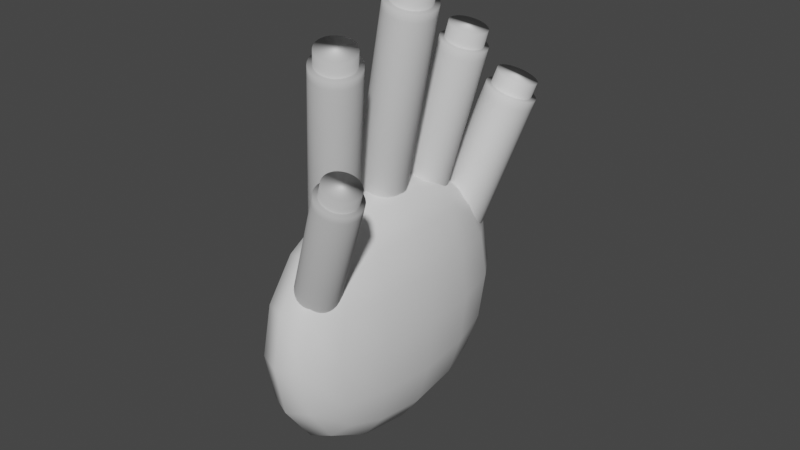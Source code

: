 # Source: Hand.blend  (saved by Blender 2.81.16; exported with 4.5.12 LTS)
import bpy
from mathutils import Matrix  # noqa: F401  (used for matrix-valued properties, if any)

bpy.ops.wm.read_factory_settings(use_empty=True)
scene = bpy.context.scene
scene.name = 'Scene'

# ---- collections
col_collection = bpy.data.collections.new('Collection'); scene.collection.children.link(col_collection)

# ---- materials (node trees are filled in below, after node groups)
mat_material = bpy.data.materials.new('Material')
mat_material.alpha_threshold = 0.0
mat_material.use_transparent_shadow = False
mat_material.line_color = (0.0, 0.0, 0.0, 1.0)

# ---- material node trees
mat_material.use_nodes = True; mat_material.node_tree.nodes.clear()
_N = mat_material.node_tree.nodes; _L = mat_material.node_tree.links
n0 = _N.new('ShaderNodeOutputMaterial'); n0.name = 'Material Output'; n0.location = (300, 300)
n1 = _N.new('ShaderNodeBsdfPrincipled'); n1.name = 'Principled BSDF'; n1.location = (10, 300)
n1.distribution = 'GGX'
n1.subsurface_method = 'BURLEY'
n1.inputs[2].default_value = 0.4
n1.inputs[3].default_value = 1.45
n1.inputs[27].default_value = (0.0, 0.0, 0.0, 1.0)
n1.inputs[28].default_value = 1.0
_L.new(n1.outputs[0], n0.inputs[0])
n0.is_active_output = True

# ---- world
world_world = bpy.data.worlds.new('World'); scene.world = world_world
world_world.use_nodes = True; world_world.node_tree.nodes.clear()
_N = world_world.node_tree.nodes; _L = world_world.node_tree.links
n0 = _N.new('ShaderNodeOutputWorld'); n0.name = 'World Output'; n0.location = (300, 300)
n1 = _N.new('ShaderNodeBackground'); n1.name = 'Background'; n1.location = (10, 300)
n1.inputs[0].default_value = (0.05088, 0.05088, 0.05088, 1.0)
_L.new(n1.outputs[0], n0.inputs[0])
n0.is_active_output = True
world_world.color = (0.05088, 0.05088, 0.05088)
world_world.use_sun_shadow = False
world_world.sun_shadow_jitter_overblur = 0.0

# ---- meshes
me_cube = bpy.data.meshes.new('Cube')
me_cube.from_pydata([(1.0, 1.0, 1.0), (1.0, 1.0, -1.0), (1.0, -1.0, 1.0), (1.0, -1.0, -1.0), (-1.0, 1.0, 1.0), (-1.0, 1.0, -1.0), (-1.0, -1.0, 1.0), (-1.0, -1.0, -1.0)], [], [(0, 4, 6, 2), (3, 2, 6, 7), (7, 6, 4, 5), (5, 1, 3, 7), (1, 0, 2, 3), (5, 4, 0, 1)])
me_cube.polygons.foreach_set('use_smooth', [True] * 6)
_uv = me_cube.uv_layers.new(name='UVMap')
_uv.uv.foreach_set('vector', [0.625, 0.5, 0.875, 0.5, 0.875, 0.75, 0.625, 0.75, 0.375, 0.75, 0.625, 0.75, 0.625, 1.0, 0.375, 1.0, 0.375, 0.0, 0.625, 0.0, 0.625, 0.25, 0.375, 0.25, 0.125, 0.5, 0.375, 0.5, 0.375, 0.75, 0.125, 0.75, 0.375, 0.5, 0.625, 0.5, 0.625, 0.75, 0.375, 0.75, 0.375, 0.25, 0.625, 0.25, 0.625, 0.5, 0.375, 0.5])
me_cube.materials.append(mat_material)
me_cube.use_remesh_preserve_volume = False
me_cube.use_remesh_preserve_attributes = False
me_cube.use_mirror_vertex_groups = False
me_cube.update()
me_cylinder_003 = bpy.data.meshes.new('Cylinder.003')
me_cylinder_003.from_pydata([(0.0, 1.0, -1.0), (0.0, 1.0, 1.0), (0.1951, 0.9808, -1.0), (0.1951, 0.9808, 1.0), (0.3827, 0.9239, -1.0), (0.3827, 0.9239, 1.0), (0.5556, 0.8315, -1.0), (0.5556, 0.8315, 1.0), (0.7071, 0.7071, -1.0), (0.7071, 0.7071, 1.0), (0.8315, 0.5556, -1.0), (0.8315, 0.5556, 1.0), (0.9239, 0.3827, -1.0), (0.9239, 0.3827, 1.0), (0.9808, 0.1951, -1.0), (0.9808, 0.1951, 1.0), (1.0, 7.55e-08, -1.0), (1.0, 7.55e-08, 1.0), (0.9808, -0.1951, -1.0), (0.9808, -0.1951, 1.0), (0.9239, -0.3827, -1.0), (0.9239, -0.3827, 1.0), (0.8315, -0.5556, -1.0), (0.8315, -0.5556, 1.0), (0.7071, -0.7071, -1.0), (0.7071, -0.7071, 1.0), (0.5556, -0.8315, -1.0), (0.5556, -0.8315, 1.0), (0.3827, -0.9239, -1.0), (0.3827, -0.9239, 1.0), (0.1951, -0.9808, -1.0), (0.1951, -0.9808, 1.0), (-3.258e-07, -1.0, -1.0), (-3.258e-07, -1.0, 1.0), (-0.1951, -0.9808, -1.0), (-0.1951, -0.9808, 1.0), (-0.3827, -0.9239, -1.0), (-0.3827, -0.9239, 1.0), (-0.5556, -0.8315, -1.0), (-0.5556, -0.8315, 1.0), (-0.7071, -0.7071, -1.0), (-0.7071, -0.7071, 1.0), (-0.8315, -0.5556, -1.0), (-0.8315, -0.5556, 1.0), (-0.9239, -0.3827, -1.0), (-0.9239, -0.3827, 1.0), (-0.9808, -0.1951, -1.0), (-0.9808, -0.1951, 1.0), (-1.0, 9.656e-07, -1.0), (-1.0, 9.656e-07, 1.0), (-0.9808, 0.1951, -1.0), (-0.9808, 0.1951, 1.0), (-0.9239, 0.3827, -1.0), (-0.9239, 0.3827, 1.0), (-0.8315, 0.5556, -1.0), (-0.8315, 0.5556, 1.0), (-0.7071, 0.7071, -1.0), (-0.7071, 0.7071, 1.0), (-0.5556, 0.8315, -1.0), (-0.5556, 0.8315, 1.0), (-0.3827, 0.9239, -1.0), (-0.3827, 0.9239, 1.0), (-0.1951, 0.9808, -1.0), (-0.1951, 0.9808, 1.0), (0.1572, 0.7904, 1.082), (-1.933e-07, 0.8059, 1.082), (0.3084, 0.7446, 1.082), (0.4478, 0.6701, 1.082), (0.5699, 0.5699, 1.082), (0.6701, 0.4478, 1.082), (0.7446, 0.3084, 1.082), (0.7904, 0.1572, 1.082), (0.8059, 5.689e-08, 1.082), (0.7904, -0.1572, 1.082), (0.7446, -0.3084, 1.082), (0.6701, -0.4478, 1.082), (0.5699, -0.5699, 1.082), (0.4478, -0.6701, 1.082), (0.3084, -0.7446, 1.082), (0.1572, -0.7904, 1.082), (-3.855e-07, -0.8059, 1.082), (-0.1572, -0.7904, 1.082), (-0.3084, -0.7446, 1.082), (-0.4478, -0.6701, 1.082), (-0.5699, -0.5699, 1.082), (-0.6701, -0.4477, 1.082), (-0.7446, -0.3084, 1.082), (-0.7904, -0.1572, 1.082), (-0.8059, 7.995e-07, 1.082), (-0.7904, 0.1572, 1.082), (-0.7446, 0.3084, 1.082), (-0.6701, 0.4478, 1.082), (-0.5699, 0.5699, 1.082), (-0.4477, 0.6701, 1.082), (-0.3084, 0.7446, 1.082), (-0.1572, 0.7904, 1.082), (0.1951, 0.9808, 1.082), (-1.192e-07, 1.0, 1.082), (0.3827, 0.9239, 1.082), (0.5556, 0.8315, 1.082), (0.7071, 0.7071, 1.082), (0.8315, 0.5556, 1.082), (0.9239, 0.3827, 1.082), (0.9808, 0.1951, 1.082), (1.0, 8.667e-08, 1.082), (0.9808, -0.1951, 1.082), (0.9239, -0.3827, 1.082), (0.8315, -0.5556, 1.082), (0.7071, -0.7071, 1.082), (0.5556, -0.8315, 1.082), (0.3827, -0.9239, 1.082), (0.1951, -0.9808, 1.082), (-4.451e-07, -1.0, 1.082), (-0.1951, -0.9808, 1.082), (-0.3827, -0.9239, 1.082), (-0.5556, -0.8315, 1.082), (-0.7071, -0.7071, 1.082), (-0.8315, -0.5556, 1.082), (-0.9239, -0.3827, 1.082), (-0.9808, -0.1951, 1.082), (-1.0, 9.768e-07, 1.082), (-0.9808, 0.1951, 1.082), (-0.9239, 0.3827, 1.082), (-0.8315, 0.5556, 1.082), (-0.7071, 0.7071, 1.082), (-0.5556, 0.8315, 1.082), (-0.3827, 0.9239, 1.082), (-0.1951, 0.9808, 1.082), (0.1572, 0.7904, 1.226), (-2.082e-07, 0.8059, 1.226), (0.3084, 0.7446, 1.226), (0.4478, 0.6701, 1.226), (0.5699, 0.5699, 1.226), (0.6701, 0.4478, 1.226), (0.7446, 0.3084, 1.226), (0.7904, 0.1572, 1.226), (0.8059, 4.944e-08, 1.226), (0.7904, -0.1572, 1.226), (0.7446, -0.3084, 1.226), (0.6701, -0.4478, 1.226), (0.5699, -0.5699, 1.226), (0.4478, -0.6701, 1.226), (0.3084, -0.7446, 1.226), (0.1572, -0.7904, 1.226), (-4.004e-07, -0.8059, 1.226), (-0.1572, -0.7904, 1.226), (-0.3084, -0.7446, 1.226), (-0.4478, -0.6701, 1.226), (-0.5699, -0.5699, 1.226), (-0.6701, -0.4477, 1.226), (-0.7446, -0.3084, 1.226), (-0.7904, -0.1572, 1.226), (-0.8059, 7.921e-07, 1.226), (-0.7904, 0.1572, 1.226), (-0.7446, 0.3084, 1.226), (-0.6701, 0.4478, 1.226), (-0.5699, 0.5699, 1.226), (-0.4477, 0.6701, 1.226), (-0.3084, 0.7446, 1.226), (-0.1572, 0.7904, 1.226)], [], [(0, 1, 3, 2), (2, 3, 5, 4), (4, 5, 7, 6), (6, 7, 9, 8), (8, 9, 11, 10), (10, 11, 13, 12), (12, 13, 15, 14), (14, 15, 17, 16), (16, 17, 19, 18), (18, 19, 21, 20), (20, 21, 23, 22), (22, 23, 25, 24), (24, 25, 27, 26), (26, 27, 29, 28), (28, 29, 31, 30), (30, 31, 33, 32), (32, 33, 35, 34), (34, 35, 37, 36), (36, 37, 39, 38), (38, 39, 41, 40), (40, 41, 43, 42), (42, 43, 45, 44), (44, 45, 47, 46), (46, 47, 49, 48), (48, 49, 51, 50), (50, 51, 53, 52), (52, 53, 55, 54), (54, 55, 57, 56), (56, 57, 59, 58), (58, 59, 61, 60), (13, 11, 101, 102), (60, 61, 63, 62), (62, 63, 1, 0), (0, 2, 4, 6, 8, 10, 12, 14, 16, 18, 20, 22, 24, 26, 28, 30, 32, 34, 36, 38, 40, 42, 44, 46, 48, 50, 52, 54, 56, 58, 60, 62), (82, 81, 145, 146), (31, 29, 110, 111), (49, 47, 119, 120), (5, 3, 96, 98), (23, 21, 106, 107), (41, 39, 115, 116), (59, 57, 124, 125), (15, 13, 102, 103), (33, 31, 111, 112), (51, 49, 120, 121), (7, 5, 98, 99), (25, 23, 107, 108), (43, 41, 116, 117), (61, 59, 125, 126), (17, 15, 103, 104), (35, 33, 112, 113), (53, 51, 121, 122), (9, 7, 99, 100), (27, 25, 108, 109), (45, 43, 117, 118), (63, 61, 126, 127), (19, 17, 104, 105), (37, 35, 113, 114), (55, 53, 122, 123), (11, 9, 100, 101), (29, 27, 109, 110), (47, 45, 118, 119), (3, 1, 97, 96), (1, 63, 127, 97), (21, 19, 105, 106), (39, 37, 114, 115), (57, 55, 123, 124), (65, 64, 96, 97), (64, 66, 98, 96), (66, 67, 99, 98), (67, 68, 100, 99), (68, 69, 101, 100), (69, 70, 102, 101), (70, 71, 103, 102), (71, 72, 104, 103), (72, 73, 105, 104), (73, 74, 106, 105), (74, 75, 107, 106), (75, 76, 108, 107), (76, 77, 109, 108), (77, 78, 110, 109), (78, 79, 111, 110), (79, 80, 112, 111), (80, 81, 113, 112), (81, 82, 114, 113), (82, 83, 115, 114), (83, 84, 116, 115), (84, 85, 117, 116), (85, 86, 118, 117), (86, 87, 119, 118), (87, 88, 120, 119), (88, 89, 121, 120), (89, 90, 122, 121), (90, 91, 123, 122), (91, 92, 124, 123), (92, 93, 125, 124), (93, 94, 126, 125), (94, 95, 127, 126), (95, 65, 97, 127), (128, 129, 159, 158, 157, 156, 155, 154, 153, 152, 151, 150, 149, 148, 147, 146, 145, 144, 143, 142, 141, 140, 139, 138, 137, 136, 135, 134, 133, 132, 131, 130), (69, 68, 132, 133), (65, 95, 159, 129), (83, 82, 146, 147), (70, 69, 133, 134), (84, 83, 147, 148), (71, 70, 134, 135), (85, 84, 148, 149), (72, 71, 135, 136), (86, 85, 149, 150), (73, 72, 136, 137), (87, 86, 150, 151), (74, 73, 137, 138), (88, 87, 151, 152), (75, 74, 138, 139), (89, 88, 152, 153), (76, 75, 139, 140), (90, 89, 153, 154), (77, 76, 140, 141), (91, 90, 154, 155), (78, 77, 141, 142), (64, 65, 129, 128), (92, 91, 155, 156), (79, 78, 142, 143), (66, 64, 128, 130), (93, 92, 156, 157), (80, 79, 143, 144), (67, 66, 130, 131), (94, 93, 157, 158), (81, 80, 144, 145), (68, 67, 131, 132), (95, 94, 158, 159)])
me_cylinder_003.polygons.foreach_set('use_smooth', [True] * 130)
_uv = me_cylinder_003.uv_layers.new(name='UVMap')
_uv.uv.foreach_set('vector', [1.0, 0.5, 1.0, 1.0, 0.9688, 1.0, 0.9688, 0.5, 0.9688, 0.5, 0.9688, 1.0, 0.9375, 1.0, 0.9375, 0.5, 0.9375, 0.5, 0.9375, 1.0, 0.9062, 1.0, 0.9062, 0.5, 0.9062, 0.5, 0.9062, 1.0, 0.875, 1.0, 0.875, 0.5, 0.875, 0.5, 0.875, 1.0, 0.8438, 1.0, 0.8438, 0.5, 0.8438, 0.5, 0.8438, 1.0, 0.8125, 1.0, 0.8125, 0.5, 0.8125, 0.5, 0.8125, 1.0, 0.7812, 1.0, 0.7812, 0.5, 0.7812, 0.5, 0.7812, 1.0, 0.75, 1.0, 0.75, 0.5, 0.75, 0.5, 0.75, 1.0, 0.7188, 1.0, 0.7188, 0.5, 0.7188, 0.5, 0.7188, 1.0, 0.6875, 1.0, 0.6875, 0.5, 0.6875, 0.5, 0.6875, 1.0, 0.6562, 1.0, 0.6562, 0.5, 0.6562, 0.5, 0.6562, 1.0, 0.625, 1.0, 0.625, 0.5, 0.625, 0.5, 0.625, 1.0, 0.5938, 1.0, 0.5938, 0.5, 0.5938, 0.5, 0.5938, 1.0, 0.5625, 1.0, 0.5625, 0.5, 0.5625, 0.5, 0.5625, 1.0, 0.5312, 1.0, 0.5312, 0.5, 0.5312, 0.5, 0.5312, 1.0, 0.5, 1.0, 0.5, 0.5, 0.5, 0.5, 0.5, 1.0, 0.4688, 1.0, 0.4688, 0.5, 0.4688, 0.5, 0.4688, 1.0, 0.4375, 1.0, 0.4375, 0.5, 0.4375, 0.5, 0.4375, 1.0, 0.4062, 1.0, 0.4062, 0.5, 0.4062, 0.5, 0.4062, 1.0, 0.375, 1.0, 0.375, 0.5, 0.375, 0.5, 0.375, 1.0, 0.3438, 1.0, 0.3438, 0.5, 0.3438, 0.5, 0.3438, 1.0, 0.3125, 1.0, 0.3125, 0.5, 0.3125, 0.5, 0.3125, 1.0, 0.2812, 1.0, 0.2812, 0.5, 0.2812, 0.5, 0.2812, 1.0, 0.25, 1.0, 0.25, 0.5, 0.25, 0.5, 0.25, 1.0, 0.2188, 1.0, 0.2188, 0.5, 0.2188, 0.5, 0.2188, 1.0, 0.1875, 1.0, 0.1875, 0.5, 0.1875, 0.5, 0.1875, 1.0, 0.1562, 1.0, 0.1562, 0.5, 0.1562, 0.5, 0.1562, 1.0, 0.125, 1.0, 0.125, 0.5, 0.125, 0.5, 0.125, 1.0, 0.09375, 1.0, 0.09375, 0.5, 0.09375, 0.5, 0.09375, 1.0, 0.0625, 1.0, 0.0625, 0.5, 0.8125, 1.0, 0.8438, 1.0, 0.8438, 1.0, 0.8125, 1.0, 0.0625, 0.5, 0.0625, 1.0, 0.03125, 1.0, 0.03125, 0.5, 0.03125, 0.5, 0.03125, 1.0, 0.0, 1.0, 0.0, 0.5, 0.75, 0.49, 0.7968, 0.4854, 0.8418, 0.4717, 0.8833, 0.4496, 0.9197, 0.4197, 0.9496, 0.3833, 0.9717, 0.3418, 0.9854, 0.2968, 0.99, 0.25, 0.9854, 0.2032, 0.9717, 0.1582, 0.9496, 0.1167, 0.9197, 0.08029, 0.8833, 0.05045, 0.8418, 0.02827, 0.7968, 0.01461, 0.75, 0.01, 0.7032, 0.01461, 0.6582, 0.02827, 0.6167, 0.05045, 0.5803, 0.08029, 0.5504, 0.1167, 0.5283, 0.1582, 0.5146, 0.2032, 0.51, 0.25, 0.5146, 0.2968, 0.5283, 0.3418, 0.5504, 0.3833, 0.5803, 0.4197, 0.6167, 0.4496, 0.6582, 0.4717, 0.7032, 0.4854, 0.176, 0.0713, 0.2123, 0.06029, 0.2123, 0.06029, 0.176, 0.0713, 0.5312, 1.0, 0.5625, 1.0, 0.5625, 1.0, 0.5312, 1.0, 0.25, 1.0, 0.2812, 1.0, 0.2812, 1.0, 0.25, 1.0, 0.9375, 1.0, 0.9688, 1.0, 0.9688, 1.0, 0.9375, 1.0, 0.6562, 1.0, 0.6875, 1.0, 0.6875, 1.0, 0.6562, 1.0, 0.375, 1.0, 0.4062, 1.0, 0.4062, 1.0, 0.375, 1.0, 0.09375, 1.0, 0.125, 1.0, 0.125, 1.0, 0.09375, 1.0, 0.7812, 1.0, 0.8125, 1.0, 0.8125, 1.0, 0.7812, 1.0, 0.5, 1.0, 0.5312, 1.0, 0.5312, 1.0, 0.5, 1.0, 0.2188, 1.0, 0.25, 1.0, 0.25, 1.0, 0.2188, 1.0, 0.9062, 1.0, 0.9375, 1.0, 0.9375, 1.0, 0.9062, 1.0, 0.625, 1.0, 0.6562, 1.0, 0.6562, 1.0, 0.625, 1.0, 0.3438, 1.0, 0.375, 1.0, 0.375, 1.0, 0.3438, 1.0, 0.0625, 1.0, 0.09375, 1.0, 0.09375, 1.0, 0.0625, 1.0, 0.75, 1.0, 0.7812, 1.0, 0.7812, 1.0, 0.75, 1.0, 0.4688, 1.0, 0.5, 1.0, 0.5, 1.0, 0.4688, 1.0, 0.1875, 1.0, 0.2188, 1.0, 0.2188, 1.0, 0.1875, 1.0, 0.875, 1.0, 0.9062, 1.0, 0.9062, 1.0, 0.875, 1.0, 0.5938, 1.0, 0.625, 1.0, 0.625, 1.0, 0.5938, 1.0, 0.3125, 1.0, 0.3438, 1.0, 0.3438, 1.0, 0.3125, 1.0, 0.03125, 1.0, 0.0625, 1.0, 0.0625, 1.0, 0.03125, 1.0, 0.7188, 1.0, 0.75, 1.0, 0.75, 1.0, 0.7188, 1.0, 0.4375, 1.0, 0.4688, 1.0, 0.4688, 1.0, 0.4375, 1.0, 0.1562, 1.0, 0.1875, 1.0, 0.1875, 1.0, 0.1562, 1.0, 0.8438, 1.0, 0.875, 1.0, 0.875, 1.0, 0.8438, 1.0, 0.5625, 1.0, 0.5938, 1.0, 0.5938, 1.0, 0.5625, 1.0, 0.2812, 1.0, 0.3125, 1.0, 0.3125, 1.0, 0.2812, 1.0, 0.9688, 1.0, 1.0, 1.0, 1.0, 1.0, 0.9688, 1.0, 0.0, 1.0, 0.03125, 1.0, 0.03125, 1.0, 0.0, 1.0, 0.6875, 1.0, 0.7188, 1.0, 0.7188, 1.0, 0.6875, 1.0, 0.4062, 1.0, 0.4375, 1.0, 0.4375, 1.0, 0.4062, 1.0, 0.125, 1.0, 0.1562, 1.0, 0.1562, 1.0, 0.125, 1.0, 0.25, 0.4434, 0.2877, 0.4397, 0.2968, 0.4854, 0.25, 0.49, 0.2877, 0.4397, 0.324, 0.4287, 0.3418, 0.4717, 0.2968, 0.4854, 0.324, 0.4287, 0.3575, 0.4108, 0.3833, 0.4496, 0.3418, 0.4717, 0.3575, 0.4108, 0.3868, 0.3868, 0.4197, 0.4197, 0.3833, 0.4496, 0.3868, 0.3868, 0.4108, 0.3575, 0.4496, 0.3833, 0.4197, 0.4197, 0.4108, 0.3575, 0.4287, 0.324, 0.4717, 0.3418, 0.4496, 0.3833, 0.4287, 0.324, 0.4397, 0.2877, 0.4854, 0.2968, 0.4717, 0.3418, 0.4397, 0.2877, 0.4434, 0.25, 0.49, 0.25, 0.4854, 0.2968, 0.4434, 0.25, 0.4397, 0.2123, 0.4854, 0.2032, 0.49, 0.25, 0.4397, 0.2123, 0.4287, 0.176, 0.4717, 0.1582, 0.4854, 0.2032, 0.4287, 0.176, 0.4108, 0.1425, 0.4496, 0.1167, 0.4717, 0.1582, 0.4108, 0.1425, 0.3868, 0.1132, 0.4197, 0.08029, 0.4496, 0.1167, 0.3868, 0.1132, 0.3575, 0.08917, 0.3833, 0.05045, 0.4197, 0.08029, 0.3575, 0.08917, 0.324, 0.0713, 0.3418, 0.02827, 0.3833, 0.05045, 0.324, 0.0713, 0.2877, 0.06029, 0.2968, 0.01461, 0.3418, 0.02827, 0.2877, 0.06029, 0.25, 0.05658, 0.25, 0.01, 0.2968, 0.01461, 0.25, 0.05658, 0.2123, 0.06029, 0.2032, 0.01461, 0.25, 0.01, 0.2123, 0.06029, 0.176, 0.0713, 0.1582, 0.02827, 0.2032, 0.01461, 0.176, 0.0713, 0.1425, 0.08917, 0.1167, 0.05045, 0.1582, 0.02827, 0.1425, 0.08917, 0.1132, 0.1132, 0.08029, 0.08029, 0.1167, 0.05045, 0.1132, 0.1132, 0.08917, 0.1425, 0.05045, 0.1167, 0.08029, 0.08029, 0.08917, 0.1425, 0.0713, 0.176, 0.02827, 0.1582, 0.05045, 0.1167, 0.0713, 0.176, 0.06029, 0.2123, 0.01461, 0.2032, 0.02827, 0.1582, 0.06029, 0.2123, 0.05658, 0.25, 0.01, 0.25, 0.01461, 0.2032, 0.05658, 0.25, 0.06029, 0.2877, 0.01461, 0.2968, 0.01, 0.25, 0.06029, 0.2877, 0.0713, 0.324, 0.02827, 0.3418, 0.01461, 0.2968, 0.0713, 0.324, 0.08917, 0.3575, 0.05045, 0.3833, 0.02827, 0.3418, 0.08917, 0.3575, 0.1132, 0.3868, 0.08029, 0.4197, 0.05045, 0.3833, 0.1132, 0.3868, 0.1425, 0.4108, 0.1167, 0.4496, 0.08029, 0.4197, 0.1425, 0.4108, 0.176, 0.4287, 0.1582, 0.4717, 0.1167, 0.4496, 0.176, 0.4287, 0.2123, 0.4397, 0.2032, 0.4854, 0.1582, 0.4717, 0.2123, 0.4397, 0.25, 0.4434, 0.25, 0.49, 0.2032, 0.4854, 0.2877, 0.4397, 0.25, 0.4434, 0.2123, 0.4397, 0.176, 0.4287, 0.1425, 0.4108, 0.1132, 0.3868, 0.08917, 0.3575, 0.0713, 0.324, 0.06029, 0.2877, 0.05658, 0.25, 0.06029, 0.2123, 0.0713, 0.176, 0.08917, 0.1425, 0.1132, 0.1132, 0.1425, 0.08917, 0.176, 0.0713, 0.2123, 0.06029, 0.25, 0.05658, 0.2877, 0.06029, 0.324, 0.0713, 0.3575, 0.08917, 0.3868, 0.1132, 0.4108, 0.1425, 0.4287, 0.176, 0.4397, 0.2123, 0.4434, 0.25, 0.4397, 0.2877, 0.4287, 0.324, 0.4108, 0.3575, 0.3868, 0.3868, 0.3575, 0.4108, 0.324, 0.4287, 0.4108, 0.3575, 0.3868, 0.3868, 0.3868, 0.3868, 0.4108, 0.3575, 0.25, 0.4434, 0.2123, 0.4397, 0.2123, 0.4397, 0.25, 0.4434, 0.1425, 0.08917, 0.176, 0.0713, 0.176, 0.0713, 0.1425, 0.08917, 0.4287, 0.324, 0.4108, 0.3575, 0.4108, 0.3575, 0.4287, 0.324, 0.1132, 0.1132, 0.1425, 0.08917, 0.1425, 0.08917, 0.1132, 0.1132, 0.4397, 0.2877, 0.4287, 0.324, 0.4287, 0.324, 0.4397, 0.2877, 0.08917, 0.1425, 0.1132, 0.1132, 0.1132, 0.1132, 0.08917, 0.1425, 0.4434, 0.25, 0.4397, 0.2877, 0.4397, 0.2877, 0.4434, 0.25, 0.0713, 0.176, 0.08917, 0.1425, 0.08917, 0.1425, 0.0713, 0.176, 0.4397, 0.2123, 0.4434, 0.25, 0.4434, 0.25, 0.4397, 0.2123, 0.06029, 0.2123, 0.0713, 0.176, 0.0713, 0.176, 0.06029, 0.2123, 0.4287, 0.176, 0.4397, 0.2123, 0.4397, 0.2123, 0.4287, 0.176, 0.05658, 0.25, 0.06029, 0.2123, 0.06029, 0.2123, 0.05658, 0.25, 0.4108, 0.1425, 0.4287, 0.176, 0.4287, 0.176, 0.4108, 0.1425, 0.06029, 0.2877, 0.05658, 0.25, 0.05658, 0.25, 0.06029, 0.2877, 0.3868, 0.1132, 0.4108, 0.1425, 0.4108, 0.1425, 0.3868, 0.1132, 0.0713, 0.324, 0.06029, 0.2877, 0.06029, 0.2877, 0.0713, 0.324, 0.3575, 0.08917, 0.3868, 0.1132, 0.3868, 0.1132, 0.3575, 0.08917, 0.08917, 0.3575, 0.0713, 0.324, 0.0713, 0.324, 0.08917, 0.3575, 0.324, 0.0713, 0.3575, 0.08917, 0.3575, 0.08917, 0.324, 0.0713, 0.2877, 0.4397, 0.25, 0.4434, 0.25, 0.4434, 0.2877, 0.4397, 0.1132, 0.3868, 0.08917, 0.3575, 0.08917, 0.3575, 0.1132, 0.3868, 0.2877, 0.06029, 0.324, 0.0713, 0.324, 0.0713, 0.2877, 0.06029, 0.324, 0.4287, 0.2877, 0.4397, 0.2877, 0.4397, 0.324, 0.4287, 0.1425, 0.4108, 0.1132, 0.3868, 0.1132, 0.3868, 0.1425, 0.4108, 0.25, 0.05658, 0.2877, 0.06029, 0.2877, 0.06029, 0.25, 0.05658, 0.3575, 0.4108, 0.324, 0.4287, 0.324, 0.4287, 0.3575, 0.4108, 0.176, 0.4287, 0.1425, 0.4108, 0.1425, 0.4108, 0.176, 0.4287, 0.2123, 0.06029, 0.25, 0.05658, 0.25, 0.05658, 0.2123, 0.06029, 0.3868, 0.3868, 0.3575, 0.4108, 0.3575, 0.4108, 0.3868, 0.3868, 0.2123, 0.4397, 0.176, 0.4287, 0.176, 0.4287, 0.2123, 0.4397])
me_cylinder_003.use_remesh_fix_poles = True
me_cylinder_003.use_remesh_preserve_attributes = False
me_cylinder_003.use_mirror_vertex_groups = False
me_cylinder_003.update()
me_cylinder_005 = bpy.data.meshes.new('Cylinder.005')
me_cylinder_005.from_pydata([(0.0, 1.0, -1.0), (0.0, 1.0, 1.0), (0.1951, 0.9808, -1.0), (0.1951, 0.9808, 1.0), (0.3827, 0.9239, -1.0), (0.3827, 0.9239, 1.0), (0.5556, 0.8315, -1.0), (0.5556, 0.8315, 1.0), (0.7071, 0.7071, -1.0), (0.7071, 0.7071, 1.0), (0.8315, 0.5556, -1.0), (0.8315, 0.5556, 1.0), (0.9239, 0.3827, -1.0), (0.9239, 0.3827, 1.0), (0.9808, 0.1951, -1.0), (0.9808, 0.1951, 1.0), (1.0, 7.55e-08, -1.0), (1.0, 7.55e-08, 1.0), (0.9808, -0.1951, -1.0), (0.9808, -0.1951, 1.0), (0.9239, -0.3827, -1.0), (0.9239, -0.3827, 1.0), (0.8315, -0.5556, -1.0), (0.8315, -0.5556, 1.0), (0.7071, -0.7071, -1.0), (0.7071, -0.7071, 1.0), (0.5556, -0.8315, -1.0), (0.5556, -0.8315, 1.0), (0.3827, -0.9239, -1.0), (0.3827, -0.9239, 1.0), (0.1951, -0.9808, -1.0), (0.1951, -0.9808, 1.0), (-3.258e-07, -1.0, -1.0), (-3.258e-07, -1.0, 1.0), (-0.1951, -0.9808, -1.0), (-0.1951, -0.9808, 1.0), (-0.3827, -0.9239, -1.0), (-0.3827, -0.9239, 1.0), (-0.5556, -0.8315, -1.0), (-0.5556, -0.8315, 1.0), (-0.7071, -0.7071, -1.0), (-0.7071, -0.7071, 1.0), (-0.8315, -0.5556, -1.0), (-0.8315, -0.5556, 1.0), (-0.9239, -0.3827, -1.0), (-0.9239, -0.3827, 1.0), (-0.9808, -0.1951, -1.0), (-0.9808, -0.1951, 1.0), (-1.0, 9.656e-07, -1.0), (-1.0, 9.656e-07, 1.0), (-0.9808, 0.1951, -1.0), (-0.9808, 0.1951, 1.0), (-0.9239, 0.3827, -1.0), (-0.9239, 0.3827, 1.0), (-0.8315, 0.5556, -1.0), (-0.8315, 0.5556, 1.0), (-0.7071, 0.7071, -1.0), (-0.7071, 0.7071, 1.0), (-0.5556, 0.8315, -1.0), (-0.5556, 0.8315, 1.0), (-0.3827, 0.9239, -1.0), (-0.3827, 0.9239, 1.0), (-0.1951, 0.9808, -1.0), (-0.1951, 0.9808, 1.0), (0.1572, 0.7904, 1.082), (-1.933e-07, 0.8059, 1.082), (0.3084, 0.7446, 1.082), (0.4478, 0.6701, 1.082), (0.5699, 0.5699, 1.082), (0.6701, 0.4478, 1.082), (0.7446, 0.3084, 1.082), (0.7904, 0.1572, 1.082), (0.8059, 5.689e-08, 1.082), (0.7904, -0.1572, 1.082), (0.7446, -0.3084, 1.082), (0.6701, -0.4478, 1.082), (0.5699, -0.5699, 1.082), (0.4478, -0.6701, 1.082), (0.3084, -0.7446, 1.082), (0.1572, -0.7904, 1.082), (-3.855e-07, -0.8059, 1.082), (-0.1572, -0.7904, 1.082), (-0.3084, -0.7446, 1.082), (-0.4478, -0.6701, 1.082), (-0.5699, -0.5699, 1.082), (-0.6701, -0.4477, 1.082), (-0.7446, -0.3084, 1.082), (-0.7904, -0.1572, 1.082), (-0.8059, 7.995e-07, 1.082), (-0.7904, 0.1572, 1.082), (-0.7446, 0.3084, 1.082), (-0.6701, 0.4478, 1.082), (-0.5699, 0.5699, 1.082), (-0.4477, 0.6701, 1.082), (-0.3084, 0.7446, 1.082), (-0.1572, 0.7904, 1.082), (0.1951, 0.9808, 1.082), (-1.192e-07, 1.0, 1.082), (0.3827, 0.9239, 1.082), (0.5556, 0.8315, 1.082), (0.7071, 0.7071, 1.082), (0.8315, 0.5556, 1.082), (0.9239, 0.3827, 1.082), (0.9808, 0.1951, 1.082), (1.0, 8.667e-08, 1.082), (0.9808, -0.1951, 1.082), (0.9239, -0.3827, 1.082), (0.8315, -0.5556, 1.082), (0.7071, -0.7071, 1.082), (0.5556, -0.8315, 1.082), (0.3827, -0.9239, 1.082), (0.1951, -0.9808, 1.082), (-4.451e-07, -1.0, 1.082), (-0.1951, -0.9808, 1.082), (-0.3827, -0.9239, 1.082), (-0.5556, -0.8315, 1.082), (-0.7071, -0.7071, 1.082), (-0.8315, -0.5556, 1.082), (-0.9239, -0.3827, 1.082), (-0.9808, -0.1951, 1.082), (-1.0, 9.768e-07, 1.082), (-0.9808, 0.1951, 1.082), (-0.9239, 0.3827, 1.082), (-0.8315, 0.5556, 1.082), (-0.7071, 0.7071, 1.082), (-0.5556, 0.8315, 1.082), (-0.3827, 0.9239, 1.082), (-0.1951, 0.9808, 1.082), (0.1572, 0.7904, 1.226), (-2.082e-07, 0.8059, 1.226), (0.3084, 0.7446, 1.226), (0.4478, 0.6701, 1.226), (0.5699, 0.5699, 1.226), (0.6701, 0.4478, 1.226), (0.7446, 0.3084, 1.226), (0.7904, 0.1572, 1.226), (0.8059, 4.944e-08, 1.226), (0.7904, -0.1572, 1.226), (0.7446, -0.3084, 1.226), (0.6701, -0.4478, 1.226), (0.5699, -0.5699, 1.226), (0.4478, -0.6701, 1.226), (0.3084, -0.7446, 1.226), (0.1572, -0.7904, 1.226), (-4.004e-07, -0.8059, 1.226), (-0.1572, -0.7904, 1.226), (-0.3084, -0.7446, 1.226), (-0.4478, -0.6701, 1.226), (-0.5699, -0.5699, 1.226), (-0.6701, -0.4477, 1.226), (-0.7446, -0.3084, 1.226), (-0.7904, -0.1572, 1.226), (-0.8059, 7.921e-07, 1.226), (-0.7904, 0.1572, 1.226), (-0.7446, 0.3084, 1.226), (-0.6701, 0.4478, 1.226), (-0.5699, 0.5699, 1.226), (-0.4477, 0.6701, 1.226), (-0.3084, 0.7446, 1.226), (-0.1572, 0.7904, 1.226)], [], [(0, 1, 3, 2), (2, 3, 5, 4), (4, 5, 7, 6), (6, 7, 9, 8), (8, 9, 11, 10), (10, 11, 13, 12), (12, 13, 15, 14), (14, 15, 17, 16), (16, 17, 19, 18), (18, 19, 21, 20), (20, 21, 23, 22), (22, 23, 25, 24), (24, 25, 27, 26), (26, 27, 29, 28), (28, 29, 31, 30), (30, 31, 33, 32), (32, 33, 35, 34), (34, 35, 37, 36), (36, 37, 39, 38), (38, 39, 41, 40), (40, 41, 43, 42), (42, 43, 45, 44), (44, 45, 47, 46), (46, 47, 49, 48), (48, 49, 51, 50), (50, 51, 53, 52), (52, 53, 55, 54), (54, 55, 57, 56), (56, 57, 59, 58), (58, 59, 61, 60), (13, 11, 101, 102), (60, 61, 63, 62), (62, 63, 1, 0), (0, 2, 4, 6, 8, 10, 12, 14, 16, 18, 20, 22, 24, 26, 28, 30, 32, 34, 36, 38, 40, 42, 44, 46, 48, 50, 52, 54, 56, 58, 60, 62), (82, 81, 145, 146), (31, 29, 110, 111), (49, 47, 119, 120), (5, 3, 96, 98), (23, 21, 106, 107), (41, 39, 115, 116), (59, 57, 124, 125), (15, 13, 102, 103), (33, 31, 111, 112), (51, 49, 120, 121), (7, 5, 98, 99), (25, 23, 107, 108), (43, 41, 116, 117), (61, 59, 125, 126), (17, 15, 103, 104), (35, 33, 112, 113), (53, 51, 121, 122), (9, 7, 99, 100), (27, 25, 108, 109), (45, 43, 117, 118), (63, 61, 126, 127), (19, 17, 104, 105), (37, 35, 113, 114), (55, 53, 122, 123), (11, 9, 100, 101), (29, 27, 109, 110), (47, 45, 118, 119), (3, 1, 97, 96), (1, 63, 127, 97), (21, 19, 105, 106), (39, 37, 114, 115), (57, 55, 123, 124), (65, 64, 96, 97), (64, 66, 98, 96), (66, 67, 99, 98), (67, 68, 100, 99), (68, 69, 101, 100), (69, 70, 102, 101), (70, 71, 103, 102), (71, 72, 104, 103), (72, 73, 105, 104), (73, 74, 106, 105), (74, 75, 107, 106), (75, 76, 108, 107), (76, 77, 109, 108), (77, 78, 110, 109), (78, 79, 111, 110), (79, 80, 112, 111), (80, 81, 113, 112), (81, 82, 114, 113), (82, 83, 115, 114), (83, 84, 116, 115), (84, 85, 117, 116), (85, 86, 118, 117), (86, 87, 119, 118), (87, 88, 120, 119), (88, 89, 121, 120), (89, 90, 122, 121), (90, 91, 123, 122), (91, 92, 124, 123), (92, 93, 125, 124), (93, 94, 126, 125), (94, 95, 127, 126), (95, 65, 97, 127), (128, 129, 159, 158, 157, 156, 155, 154, 153, 152, 151, 150, 149, 148, 147, 146, 145, 144, 143, 142, 141, 140, 139, 138, 137, 136, 135, 134, 133, 132, 131, 130), (69, 68, 132, 133), (65, 95, 159, 129), (83, 82, 146, 147), (70, 69, 133, 134), (84, 83, 147, 148), (71, 70, 134, 135), (85, 84, 148, 149), (72, 71, 135, 136), (86, 85, 149, 150), (73, 72, 136, 137), (87, 86, 150, 151), (74, 73, 137, 138), (88, 87, 151, 152), (75, 74, 138, 139), (89, 88, 152, 153), (76, 75, 139, 140), (90, 89, 153, 154), (77, 76, 140, 141), (91, 90, 154, 155), (78, 77, 141, 142), (64, 65, 129, 128), (92, 91, 155, 156), (79, 78, 142, 143), (66, 64, 128, 130), (93, 92, 156, 157), (80, 79, 143, 144), (67, 66, 130, 131), (94, 93, 157, 158), (81, 80, 144, 145), (68, 67, 131, 132), (95, 94, 158, 159)])
me_cylinder_005.polygons.foreach_set('use_smooth', [True] * 130)
_uv = me_cylinder_005.uv_layers.new(name='UVMap')
_uv.uv.foreach_set('vector', [1.0, 0.5, 1.0, 1.0, 0.9688, 1.0, 0.9688, 0.5, 0.9688, 0.5, 0.9688, 1.0, 0.9375, 1.0, 0.9375, 0.5, 0.9375, 0.5, 0.9375, 1.0, 0.9062, 1.0, 0.9062, 0.5, 0.9062, 0.5, 0.9062, 1.0, 0.875, 1.0, 0.875, 0.5, 0.875, 0.5, 0.875, 1.0, 0.8438, 1.0, 0.8438, 0.5, 0.8438, 0.5, 0.8438, 1.0, 0.8125, 1.0, 0.8125, 0.5, 0.8125, 0.5, 0.8125, 1.0, 0.7812, 1.0, 0.7812, 0.5, 0.7812, 0.5, 0.7812, 1.0, 0.75, 1.0, 0.75, 0.5, 0.75, 0.5, 0.75, 1.0, 0.7188, 1.0, 0.7188, 0.5, 0.7188, 0.5, 0.7188, 1.0, 0.6875, 1.0, 0.6875, 0.5, 0.6875, 0.5, 0.6875, 1.0, 0.6562, 1.0, 0.6562, 0.5, 0.6562, 0.5, 0.6562, 1.0, 0.625, 1.0, 0.625, 0.5, 0.625, 0.5, 0.625, 1.0, 0.5938, 1.0, 0.5938, 0.5, 0.5938, 0.5, 0.5938, 1.0, 0.5625, 1.0, 0.5625, 0.5, 0.5625, 0.5, 0.5625, 1.0, 0.5312, 1.0, 0.5312, 0.5, 0.5312, 0.5, 0.5312, 1.0, 0.5, 1.0, 0.5, 0.5, 0.5, 0.5, 0.5, 1.0, 0.4688, 1.0, 0.4688, 0.5, 0.4688, 0.5, 0.4688, 1.0, 0.4375, 1.0, 0.4375, 0.5, 0.4375, 0.5, 0.4375, 1.0, 0.4062, 1.0, 0.4062, 0.5, 0.4062, 0.5, 0.4062, 1.0, 0.375, 1.0, 0.375, 0.5, 0.375, 0.5, 0.375, 1.0, 0.3438, 1.0, 0.3438, 0.5, 0.3438, 0.5, 0.3438, 1.0, 0.3125, 1.0, 0.3125, 0.5, 0.3125, 0.5, 0.3125, 1.0, 0.2812, 1.0, 0.2812, 0.5, 0.2812, 0.5, 0.2812, 1.0, 0.25, 1.0, 0.25, 0.5, 0.25, 0.5, 0.25, 1.0, 0.2188, 1.0, 0.2188, 0.5, 0.2188, 0.5, 0.2188, 1.0, 0.1875, 1.0, 0.1875, 0.5, 0.1875, 0.5, 0.1875, 1.0, 0.1562, 1.0, 0.1562, 0.5, 0.1562, 0.5, 0.1562, 1.0, 0.125, 1.0, 0.125, 0.5, 0.125, 0.5, 0.125, 1.0, 0.09375, 1.0, 0.09375, 0.5, 0.09375, 0.5, 0.09375, 1.0, 0.0625, 1.0, 0.0625, 0.5, 0.8125, 1.0, 0.8438, 1.0, 0.8438, 1.0, 0.8125, 1.0, 0.0625, 0.5, 0.0625, 1.0, 0.03125, 1.0, 0.03125, 0.5, 0.03125, 0.5, 0.03125, 1.0, 0.0, 1.0, 0.0, 0.5, 0.75, 0.49, 0.7968, 0.4854, 0.8418, 0.4717, 0.8833, 0.4496, 0.9197, 0.4197, 0.9496, 0.3833, 0.9717, 0.3418, 0.9854, 0.2968, 0.99, 0.25, 0.9854, 0.2032, 0.9717, 0.1582, 0.9496, 0.1167, 0.9197, 0.08029, 0.8833, 0.05045, 0.8418, 0.02827, 0.7968, 0.01461, 0.75, 0.01, 0.7032, 0.01461, 0.6582, 0.02827, 0.6167, 0.05045, 0.5803, 0.08029, 0.5504, 0.1167, 0.5283, 0.1582, 0.5146, 0.2032, 0.51, 0.25, 0.5146, 0.2968, 0.5283, 0.3418, 0.5504, 0.3833, 0.5803, 0.4197, 0.6167, 0.4496, 0.6582, 0.4717, 0.7032, 0.4854, 0.176, 0.0713, 0.2123, 0.06029, 0.2123, 0.06029, 0.176, 0.0713, 0.5312, 1.0, 0.5625, 1.0, 0.5625, 1.0, 0.5312, 1.0, 0.25, 1.0, 0.2812, 1.0, 0.2812, 1.0, 0.25, 1.0, 0.9375, 1.0, 0.9688, 1.0, 0.9688, 1.0, 0.9375, 1.0, 0.6562, 1.0, 0.6875, 1.0, 0.6875, 1.0, 0.6562, 1.0, 0.375, 1.0, 0.4062, 1.0, 0.4062, 1.0, 0.375, 1.0, 0.09375, 1.0, 0.125, 1.0, 0.125, 1.0, 0.09375, 1.0, 0.7812, 1.0, 0.8125, 1.0, 0.8125, 1.0, 0.7812, 1.0, 0.5, 1.0, 0.5312, 1.0, 0.5312, 1.0, 0.5, 1.0, 0.2188, 1.0, 0.25, 1.0, 0.25, 1.0, 0.2188, 1.0, 0.9062, 1.0, 0.9375, 1.0, 0.9375, 1.0, 0.9062, 1.0, 0.625, 1.0, 0.6562, 1.0, 0.6562, 1.0, 0.625, 1.0, 0.3438, 1.0, 0.375, 1.0, 0.375, 1.0, 0.3438, 1.0, 0.0625, 1.0, 0.09375, 1.0, 0.09375, 1.0, 0.0625, 1.0, 0.75, 1.0, 0.7812, 1.0, 0.7812, 1.0, 0.75, 1.0, 0.4688, 1.0, 0.5, 1.0, 0.5, 1.0, 0.4688, 1.0, 0.1875, 1.0, 0.2188, 1.0, 0.2188, 1.0, 0.1875, 1.0, 0.875, 1.0, 0.9062, 1.0, 0.9062, 1.0, 0.875, 1.0, 0.5938, 1.0, 0.625, 1.0, 0.625, 1.0, 0.5938, 1.0, 0.3125, 1.0, 0.3438, 1.0, 0.3438, 1.0, 0.3125, 1.0, 0.03125, 1.0, 0.0625, 1.0, 0.0625, 1.0, 0.03125, 1.0, 0.7188, 1.0, 0.75, 1.0, 0.75, 1.0, 0.7188, 1.0, 0.4375, 1.0, 0.4688, 1.0, 0.4688, 1.0, 0.4375, 1.0, 0.1562, 1.0, 0.1875, 1.0, 0.1875, 1.0, 0.1562, 1.0, 0.8438, 1.0, 0.875, 1.0, 0.875, 1.0, 0.8438, 1.0, 0.5625, 1.0, 0.5938, 1.0, 0.5938, 1.0, 0.5625, 1.0, 0.2812, 1.0, 0.3125, 1.0, 0.3125, 1.0, 0.2812, 1.0, 0.9688, 1.0, 1.0, 1.0, 1.0, 1.0, 0.9688, 1.0, 0.0, 1.0, 0.03125, 1.0, 0.03125, 1.0, 0.0, 1.0, 0.6875, 1.0, 0.7188, 1.0, 0.7188, 1.0, 0.6875, 1.0, 0.4062, 1.0, 0.4375, 1.0, 0.4375, 1.0, 0.4062, 1.0, 0.125, 1.0, 0.1562, 1.0, 0.1562, 1.0, 0.125, 1.0, 0.25, 0.4434, 0.2877, 0.4397, 0.2968, 0.4854, 0.25, 0.49, 0.2877, 0.4397, 0.324, 0.4287, 0.3418, 0.4717, 0.2968, 0.4854, 0.324, 0.4287, 0.3575, 0.4108, 0.3833, 0.4496, 0.3418, 0.4717, 0.3575, 0.4108, 0.3868, 0.3868, 0.4197, 0.4197, 0.3833, 0.4496, 0.3868, 0.3868, 0.4108, 0.3575, 0.4496, 0.3833, 0.4197, 0.4197, 0.4108, 0.3575, 0.4287, 0.324, 0.4717, 0.3418, 0.4496, 0.3833, 0.4287, 0.324, 0.4397, 0.2877, 0.4854, 0.2968, 0.4717, 0.3418, 0.4397, 0.2877, 0.4434, 0.25, 0.49, 0.25, 0.4854, 0.2968, 0.4434, 0.25, 0.4397, 0.2123, 0.4854, 0.2032, 0.49, 0.25, 0.4397, 0.2123, 0.4287, 0.176, 0.4717, 0.1582, 0.4854, 0.2032, 0.4287, 0.176, 0.4108, 0.1425, 0.4496, 0.1167, 0.4717, 0.1582, 0.4108, 0.1425, 0.3868, 0.1132, 0.4197, 0.08029, 0.4496, 0.1167, 0.3868, 0.1132, 0.3575, 0.08917, 0.3833, 0.05045, 0.4197, 0.08029, 0.3575, 0.08917, 0.324, 0.0713, 0.3418, 0.02827, 0.3833, 0.05045, 0.324, 0.0713, 0.2877, 0.06029, 0.2968, 0.01461, 0.3418, 0.02827, 0.2877, 0.06029, 0.25, 0.05658, 0.25, 0.01, 0.2968, 0.01461, 0.25, 0.05658, 0.2123, 0.06029, 0.2032, 0.01461, 0.25, 0.01, 0.2123, 0.06029, 0.176, 0.0713, 0.1582, 0.02827, 0.2032, 0.01461, 0.176, 0.0713, 0.1425, 0.08917, 0.1167, 0.05045, 0.1582, 0.02827, 0.1425, 0.08917, 0.1132, 0.1132, 0.08029, 0.08029, 0.1167, 0.05045, 0.1132, 0.1132, 0.08917, 0.1425, 0.05045, 0.1167, 0.08029, 0.08029, 0.08917, 0.1425, 0.0713, 0.176, 0.02827, 0.1582, 0.05045, 0.1167, 0.0713, 0.176, 0.06029, 0.2123, 0.01461, 0.2032, 0.02827, 0.1582, 0.06029, 0.2123, 0.05658, 0.25, 0.01, 0.25, 0.01461, 0.2032, 0.05658, 0.25, 0.06029, 0.2877, 0.01461, 0.2968, 0.01, 0.25, 0.06029, 0.2877, 0.0713, 0.324, 0.02827, 0.3418, 0.01461, 0.2968, 0.0713, 0.324, 0.08917, 0.3575, 0.05045, 0.3833, 0.02827, 0.3418, 0.08917, 0.3575, 0.1132, 0.3868, 0.08029, 0.4197, 0.05045, 0.3833, 0.1132, 0.3868, 0.1425, 0.4108, 0.1167, 0.4496, 0.08029, 0.4197, 0.1425, 0.4108, 0.176, 0.4287, 0.1582, 0.4717, 0.1167, 0.4496, 0.176, 0.4287, 0.2123, 0.4397, 0.2032, 0.4854, 0.1582, 0.4717, 0.2123, 0.4397, 0.25, 0.4434, 0.25, 0.49, 0.2032, 0.4854, 0.2877, 0.4397, 0.25, 0.4434, 0.2123, 0.4397, 0.176, 0.4287, 0.1425, 0.4108, 0.1132, 0.3868, 0.08917, 0.3575, 0.0713, 0.324, 0.06029, 0.2877, 0.05658, 0.25, 0.06029, 0.2123, 0.0713, 0.176, 0.08917, 0.1425, 0.1132, 0.1132, 0.1425, 0.08917, 0.176, 0.0713, 0.2123, 0.06029, 0.25, 0.05658, 0.2877, 0.06029, 0.324, 0.0713, 0.3575, 0.08917, 0.3868, 0.1132, 0.4108, 0.1425, 0.4287, 0.176, 0.4397, 0.2123, 0.4434, 0.25, 0.4397, 0.2877, 0.4287, 0.324, 0.4108, 0.3575, 0.3868, 0.3868, 0.3575, 0.4108, 0.324, 0.4287, 0.4108, 0.3575, 0.3868, 0.3868, 0.3868, 0.3868, 0.4108, 0.3575, 0.25, 0.4434, 0.2123, 0.4397, 0.2123, 0.4397, 0.25, 0.4434, 0.1425, 0.08917, 0.176, 0.0713, 0.176, 0.0713, 0.1425, 0.08917, 0.4287, 0.324, 0.4108, 0.3575, 0.4108, 0.3575, 0.4287, 0.324, 0.1132, 0.1132, 0.1425, 0.08917, 0.1425, 0.08917, 0.1132, 0.1132, 0.4397, 0.2877, 0.4287, 0.324, 0.4287, 0.324, 0.4397, 0.2877, 0.08917, 0.1425, 0.1132, 0.1132, 0.1132, 0.1132, 0.08917, 0.1425, 0.4434, 0.25, 0.4397, 0.2877, 0.4397, 0.2877, 0.4434, 0.25, 0.0713, 0.176, 0.08917, 0.1425, 0.08917, 0.1425, 0.0713, 0.176, 0.4397, 0.2123, 0.4434, 0.25, 0.4434, 0.25, 0.4397, 0.2123, 0.06029, 0.2123, 0.0713, 0.176, 0.0713, 0.176, 0.06029, 0.2123, 0.4287, 0.176, 0.4397, 0.2123, 0.4397, 0.2123, 0.4287, 0.176, 0.05658, 0.25, 0.06029, 0.2123, 0.06029, 0.2123, 0.05658, 0.25, 0.4108, 0.1425, 0.4287, 0.176, 0.4287, 0.176, 0.4108, 0.1425, 0.06029, 0.2877, 0.05658, 0.25, 0.05658, 0.25, 0.06029, 0.2877, 0.3868, 0.1132, 0.4108, 0.1425, 0.4108, 0.1425, 0.3868, 0.1132, 0.0713, 0.324, 0.06029, 0.2877, 0.06029, 0.2877, 0.0713, 0.324, 0.3575, 0.08917, 0.3868, 0.1132, 0.3868, 0.1132, 0.3575, 0.08917, 0.08917, 0.3575, 0.0713, 0.324, 0.0713, 0.324, 0.08917, 0.3575, 0.324, 0.0713, 0.3575, 0.08917, 0.3575, 0.08917, 0.324, 0.0713, 0.2877, 0.4397, 0.25, 0.4434, 0.25, 0.4434, 0.2877, 0.4397, 0.1132, 0.3868, 0.08917, 0.3575, 0.08917, 0.3575, 0.1132, 0.3868, 0.2877, 0.06029, 0.324, 0.0713, 0.324, 0.0713, 0.2877, 0.06029, 0.324, 0.4287, 0.2877, 0.4397, 0.2877, 0.4397, 0.324, 0.4287, 0.1425, 0.4108, 0.1132, 0.3868, 0.1132, 0.3868, 0.1425, 0.4108, 0.25, 0.05658, 0.2877, 0.06029, 0.2877, 0.06029, 0.25, 0.05658, 0.3575, 0.4108, 0.324, 0.4287, 0.324, 0.4287, 0.3575, 0.4108, 0.176, 0.4287, 0.1425, 0.4108, 0.1425, 0.4108, 0.176, 0.4287, 0.2123, 0.06029, 0.25, 0.05658, 0.25, 0.05658, 0.2123, 0.06029, 0.3868, 0.3868, 0.3575, 0.4108, 0.3575, 0.4108, 0.3868, 0.3868, 0.2123, 0.4397, 0.176, 0.4287, 0.176, 0.4287, 0.2123, 0.4397])
me_cylinder_005.use_remesh_fix_poles = True
me_cylinder_005.use_remesh_preserve_attributes = False
me_cylinder_005.use_mirror_vertex_groups = False
me_cylinder_005.update()
me_cylinder_006 = bpy.data.meshes.new('Cylinder.006')
me_cylinder_006.from_pydata([(0.0, 1.0, -1.0), (0.0, 1.0, 1.0), (0.1951, 0.9808, -1.0), (0.1951, 0.9808, 1.0), (0.3827, 0.9239, -1.0), (0.3827, 0.9239, 1.0), (0.5556, 0.8315, -1.0), (0.5556, 0.8315, 1.0), (0.7071, 0.7071, -1.0), (0.7071, 0.7071, 1.0), (0.8315, 0.5556, -1.0), (0.8315, 0.5556, 1.0), (0.9239, 0.3827, -1.0), (0.9239, 0.3827, 1.0), (0.9808, 0.1951, -1.0), (0.9808, 0.1951, 1.0), (1.0, 7.55e-08, -1.0), (1.0, 7.55e-08, 1.0), (0.9808, -0.1951, -1.0), (0.9808, -0.1951, 1.0), (0.9239, -0.3827, -1.0), (0.9239, -0.3827, 1.0), (0.8315, -0.5556, -1.0), (0.8315, -0.5556, 1.0), (0.7071, -0.7071, -1.0), (0.7071, -0.7071, 1.0), (0.5556, -0.8315, -1.0), (0.5556, -0.8315, 1.0), (0.3827, -0.9239, -1.0), (0.3827, -0.9239, 1.0), (0.1951, -0.9808, -1.0), (0.1951, -0.9808, 1.0), (-3.258e-07, -1.0, -1.0), (-3.258e-07, -1.0, 1.0), (-0.1951, -0.9808, -1.0), (-0.1951, -0.9808, 1.0), (-0.3827, -0.9239, -1.0), (-0.3827, -0.9239, 1.0), (-0.5556, -0.8315, -1.0), (-0.5556, -0.8315, 1.0), (-0.7071, -0.7071, -1.0), (-0.7071, -0.7071, 1.0), (-0.8315, -0.5556, -1.0), (-0.8315, -0.5556, 1.0), (-0.9239, -0.3827, -1.0), (-0.9239, -0.3827, 1.0), (-0.9808, -0.1951, -1.0), (-0.9808, -0.1951, 1.0), (-1.0, 9.656e-07, -1.0), (-1.0, 9.656e-07, 1.0), (-0.9808, 0.1951, -1.0), (-0.9808, 0.1951, 1.0), (-0.9239, 0.3827, -1.0), (-0.9239, 0.3827, 1.0), (-0.8315, 0.5556, -1.0), (-0.8315, 0.5556, 1.0), (-0.7071, 0.7071, -1.0), (-0.7071, 0.7071, 1.0), (-0.5556, 0.8315, -1.0), (-0.5556, 0.8315, 1.0), (-0.3827, 0.9239, -1.0), (-0.3827, 0.9239, 1.0), (-0.1951, 0.9808, -1.0), (-0.1951, 0.9808, 1.0), (0.1572, 0.7904, 1.082), (-1.933e-07, 0.8059, 1.082), (0.3084, 0.7446, 1.082), (0.4478, 0.6701, 1.082), (0.5699, 0.5699, 1.082), (0.6701, 0.4478, 1.082), (0.7446, 0.3084, 1.082), (0.7904, 0.1572, 1.082), (0.8059, 5.689e-08, 1.082), (0.7904, -0.1572, 1.082), (0.7446, -0.3084, 1.082), (0.6701, -0.4478, 1.082), (0.5699, -0.5699, 1.082), (0.4478, -0.6701, 1.082), (0.3084, -0.7446, 1.082), (0.1572, -0.7904, 1.082), (-3.855e-07, -0.8059, 1.082), (-0.1572, -0.7904, 1.082), (-0.3084, -0.7446, 1.082), (-0.4478, -0.6701, 1.082), (-0.5699, -0.5699, 1.082), (-0.6701, -0.4477, 1.082), (-0.7446, -0.3084, 1.082), (-0.7904, -0.1572, 1.082), (-0.8059, 7.995e-07, 1.082), (-0.7904, 0.1572, 1.082), (-0.7446, 0.3084, 1.082), (-0.6701, 0.4478, 1.082), (-0.5699, 0.5699, 1.082), (-0.4477, 0.6701, 1.082), (-0.3084, 0.7446, 1.082), (-0.1572, 0.7904, 1.082), (0.1951, 0.9808, 1.082), (-1.192e-07, 1.0, 1.082), (0.3827, 0.9239, 1.082), (0.5556, 0.8315, 1.082), (0.7071, 0.7071, 1.082), (0.8315, 0.5556, 1.082), (0.9239, 0.3827, 1.082), (0.9808, 0.1951, 1.082), (1.0, 8.667e-08, 1.082), (0.9808, -0.1951, 1.082), (0.9239, -0.3827, 1.082), (0.8315, -0.5556, 1.082), (0.7071, -0.7071, 1.082), (0.5556, -0.8315, 1.082), (0.3827, -0.9239, 1.082), (0.1951, -0.9808, 1.082), (-4.451e-07, -1.0, 1.082), (-0.1951, -0.9808, 1.082), (-0.3827, -0.9239, 1.082), (-0.5556, -0.8315, 1.082), (-0.7071, -0.7071, 1.082), (-0.8315, -0.5556, 1.082), (-0.9239, -0.3827, 1.082), (-0.9808, -0.1951, 1.082), (-1.0, 9.768e-07, 1.082), (-0.9808, 0.1951, 1.082), (-0.9239, 0.3827, 1.082), (-0.8315, 0.5556, 1.082), (-0.7071, 0.7071, 1.082), (-0.5556, 0.8315, 1.082), (-0.3827, 0.9239, 1.082), (-0.1951, 0.9808, 1.082), (0.1572, 0.7904, 1.226), (-2.082e-07, 0.8059, 1.226), (0.3084, 0.7446, 1.226), (0.4478, 0.6701, 1.226), (0.5699, 0.5699, 1.226), (0.6701, 0.4478, 1.226), (0.7446, 0.3084, 1.226), (0.7904, 0.1572, 1.226), (0.8059, 4.944e-08, 1.226), (0.7904, -0.1572, 1.226), (0.7446, -0.3084, 1.226), (0.6701, -0.4478, 1.226), (0.5699, -0.5699, 1.226), (0.4478, -0.6701, 1.226), (0.3084, -0.7446, 1.226), (0.1572, -0.7904, 1.226), (-4.004e-07, -0.8059, 1.226), (-0.1572, -0.7904, 1.226), (-0.3084, -0.7446, 1.226), (-0.4478, -0.6701, 1.226), (-0.5699, -0.5699, 1.226), (-0.6701, -0.4477, 1.226), (-0.7446, -0.3084, 1.226), (-0.7904, -0.1572, 1.226), (-0.8059, 7.921e-07, 1.226), (-0.7904, 0.1572, 1.226), (-0.7446, 0.3084, 1.226), (-0.6701, 0.4478, 1.226), (-0.5699, 0.5699, 1.226), (-0.4477, 0.6701, 1.226), (-0.3084, 0.7446, 1.226), (-0.1572, 0.7904, 1.226)], [], [(0, 1, 3, 2), (2, 3, 5, 4), (4, 5, 7, 6), (6, 7, 9, 8), (8, 9, 11, 10), (10, 11, 13, 12), (12, 13, 15, 14), (14, 15, 17, 16), (16, 17, 19, 18), (18, 19, 21, 20), (20, 21, 23, 22), (22, 23, 25, 24), (24, 25, 27, 26), (26, 27, 29, 28), (28, 29, 31, 30), (30, 31, 33, 32), (32, 33, 35, 34), (34, 35, 37, 36), (36, 37, 39, 38), (38, 39, 41, 40), (40, 41, 43, 42), (42, 43, 45, 44), (44, 45, 47, 46), (46, 47, 49, 48), (48, 49, 51, 50), (50, 51, 53, 52), (52, 53, 55, 54), (54, 55, 57, 56), (56, 57, 59, 58), (58, 59, 61, 60), (13, 11, 101, 102), (60, 61, 63, 62), (62, 63, 1, 0), (0, 2, 4, 6, 8, 10, 12, 14, 16, 18, 20, 22, 24, 26, 28, 30, 32, 34, 36, 38, 40, 42, 44, 46, 48, 50, 52, 54, 56, 58, 60, 62), (82, 81, 145, 146), (31, 29, 110, 111), (49, 47, 119, 120), (5, 3, 96, 98), (23, 21, 106, 107), (41, 39, 115, 116), (59, 57, 124, 125), (15, 13, 102, 103), (33, 31, 111, 112), (51, 49, 120, 121), (7, 5, 98, 99), (25, 23, 107, 108), (43, 41, 116, 117), (61, 59, 125, 126), (17, 15, 103, 104), (35, 33, 112, 113), (53, 51, 121, 122), (9, 7, 99, 100), (27, 25, 108, 109), (45, 43, 117, 118), (63, 61, 126, 127), (19, 17, 104, 105), (37, 35, 113, 114), (55, 53, 122, 123), (11, 9, 100, 101), (29, 27, 109, 110), (47, 45, 118, 119), (3, 1, 97, 96), (1, 63, 127, 97), (21, 19, 105, 106), (39, 37, 114, 115), (57, 55, 123, 124), (65, 64, 96, 97), (64, 66, 98, 96), (66, 67, 99, 98), (67, 68, 100, 99), (68, 69, 101, 100), (69, 70, 102, 101), (70, 71, 103, 102), (71, 72, 104, 103), (72, 73, 105, 104), (73, 74, 106, 105), (74, 75, 107, 106), (75, 76, 108, 107), (76, 77, 109, 108), (77, 78, 110, 109), (78, 79, 111, 110), (79, 80, 112, 111), (80, 81, 113, 112), (81, 82, 114, 113), (82, 83, 115, 114), (83, 84, 116, 115), (84, 85, 117, 116), (85, 86, 118, 117), (86, 87, 119, 118), (87, 88, 120, 119), (88, 89, 121, 120), (89, 90, 122, 121), (90, 91, 123, 122), (91, 92, 124, 123), (92, 93, 125, 124), (93, 94, 126, 125), (94, 95, 127, 126), (95, 65, 97, 127), (128, 129, 159, 158, 157, 156, 155, 154, 153, 152, 151, 150, 149, 148, 147, 146, 145, 144, 143, 142, 141, 140, 139, 138, 137, 136, 135, 134, 133, 132, 131, 130), (69, 68, 132, 133), (65, 95, 159, 129), (83, 82, 146, 147), (70, 69, 133, 134), (84, 83, 147, 148), (71, 70, 134, 135), (85, 84, 148, 149), (72, 71, 135, 136), (86, 85, 149, 150), (73, 72, 136, 137), (87, 86, 150, 151), (74, 73, 137, 138), (88, 87, 151, 152), (75, 74, 138, 139), (89, 88, 152, 153), (76, 75, 139, 140), (90, 89, 153, 154), (77, 76, 140, 141), (91, 90, 154, 155), (78, 77, 141, 142), (64, 65, 129, 128), (92, 91, 155, 156), (79, 78, 142, 143), (66, 64, 128, 130), (93, 92, 156, 157), (80, 79, 143, 144), (67, 66, 130, 131), (94, 93, 157, 158), (81, 80, 144, 145), (68, 67, 131, 132), (95, 94, 158, 159)])
me_cylinder_006.polygons.foreach_set('use_smooth', [True] * 130)
_uv = me_cylinder_006.uv_layers.new(name='UVMap')
_uv.uv.foreach_set('vector', [1.0, 0.5, 1.0, 1.0, 0.9688, 1.0, 0.9688, 0.5, 0.9688, 0.5, 0.9688, 1.0, 0.9375, 1.0, 0.9375, 0.5, 0.9375, 0.5, 0.9375, 1.0, 0.9062, 1.0, 0.9062, 0.5, 0.9062, 0.5, 0.9062, 1.0, 0.875, 1.0, 0.875, 0.5, 0.875, 0.5, 0.875, 1.0, 0.8438, 1.0, 0.8438, 0.5, 0.8438, 0.5, 0.8438, 1.0, 0.8125, 1.0, 0.8125, 0.5, 0.8125, 0.5, 0.8125, 1.0, 0.7812, 1.0, 0.7812, 0.5, 0.7812, 0.5, 0.7812, 1.0, 0.75, 1.0, 0.75, 0.5, 0.75, 0.5, 0.75, 1.0, 0.7188, 1.0, 0.7188, 0.5, 0.7188, 0.5, 0.7188, 1.0, 0.6875, 1.0, 0.6875, 0.5, 0.6875, 0.5, 0.6875, 1.0, 0.6562, 1.0, 0.6562, 0.5, 0.6562, 0.5, 0.6562, 1.0, 0.625, 1.0, 0.625, 0.5, 0.625, 0.5, 0.625, 1.0, 0.5938, 1.0, 0.5938, 0.5, 0.5938, 0.5, 0.5938, 1.0, 0.5625, 1.0, 0.5625, 0.5, 0.5625, 0.5, 0.5625, 1.0, 0.5312, 1.0, 0.5312, 0.5, 0.5312, 0.5, 0.5312, 1.0, 0.5, 1.0, 0.5, 0.5, 0.5, 0.5, 0.5, 1.0, 0.4688, 1.0, 0.4688, 0.5, 0.4688, 0.5, 0.4688, 1.0, 0.4375, 1.0, 0.4375, 0.5, 0.4375, 0.5, 0.4375, 1.0, 0.4062, 1.0, 0.4062, 0.5, 0.4062, 0.5, 0.4062, 1.0, 0.375, 1.0, 0.375, 0.5, 0.375, 0.5, 0.375, 1.0, 0.3438, 1.0, 0.3438, 0.5, 0.3438, 0.5, 0.3438, 1.0, 0.3125, 1.0, 0.3125, 0.5, 0.3125, 0.5, 0.3125, 1.0, 0.2812, 1.0, 0.2812, 0.5, 0.2812, 0.5, 0.2812, 1.0, 0.25, 1.0, 0.25, 0.5, 0.25, 0.5, 0.25, 1.0, 0.2188, 1.0, 0.2188, 0.5, 0.2188, 0.5, 0.2188, 1.0, 0.1875, 1.0, 0.1875, 0.5, 0.1875, 0.5, 0.1875, 1.0, 0.1562, 1.0, 0.1562, 0.5, 0.1562, 0.5, 0.1562, 1.0, 0.125, 1.0, 0.125, 0.5, 0.125, 0.5, 0.125, 1.0, 0.09375, 1.0, 0.09375, 0.5, 0.09375, 0.5, 0.09375, 1.0, 0.0625, 1.0, 0.0625, 0.5, 0.8125, 1.0, 0.8438, 1.0, 0.8438, 1.0, 0.8125, 1.0, 0.0625, 0.5, 0.0625, 1.0, 0.03125, 1.0, 0.03125, 0.5, 0.03125, 0.5, 0.03125, 1.0, 0.0, 1.0, 0.0, 0.5, 0.75, 0.49, 0.7968, 0.4854, 0.8418, 0.4717, 0.8833, 0.4496, 0.9197, 0.4197, 0.9496, 0.3833, 0.9717, 0.3418, 0.9854, 0.2968, 0.99, 0.25, 0.9854, 0.2032, 0.9717, 0.1582, 0.9496, 0.1167, 0.9197, 0.08029, 0.8833, 0.05045, 0.8418, 0.02827, 0.7968, 0.01461, 0.75, 0.01, 0.7032, 0.01461, 0.6582, 0.02827, 0.6167, 0.05045, 0.5803, 0.08029, 0.5504, 0.1167, 0.5283, 0.1582, 0.5146, 0.2032, 0.51, 0.25, 0.5146, 0.2968, 0.5283, 0.3418, 0.5504, 0.3833, 0.5803, 0.4197, 0.6167, 0.4496, 0.6582, 0.4717, 0.7032, 0.4854, 0.176, 0.0713, 0.2123, 0.06029, 0.2123, 0.06029, 0.176, 0.0713, 0.5312, 1.0, 0.5625, 1.0, 0.5625, 1.0, 0.5312, 1.0, 0.25, 1.0, 0.2812, 1.0, 0.2812, 1.0, 0.25, 1.0, 0.9375, 1.0, 0.9688, 1.0, 0.9688, 1.0, 0.9375, 1.0, 0.6562, 1.0, 0.6875, 1.0, 0.6875, 1.0, 0.6562, 1.0, 0.375, 1.0, 0.4062, 1.0, 0.4062, 1.0, 0.375, 1.0, 0.09375, 1.0, 0.125, 1.0, 0.125, 1.0, 0.09375, 1.0, 0.7812, 1.0, 0.8125, 1.0, 0.8125, 1.0, 0.7812, 1.0, 0.5, 1.0, 0.5312, 1.0, 0.5312, 1.0, 0.5, 1.0, 0.2188, 1.0, 0.25, 1.0, 0.25, 1.0, 0.2188, 1.0, 0.9062, 1.0, 0.9375, 1.0, 0.9375, 1.0, 0.9062, 1.0, 0.625, 1.0, 0.6562, 1.0, 0.6562, 1.0, 0.625, 1.0, 0.3438, 1.0, 0.375, 1.0, 0.375, 1.0, 0.3438, 1.0, 0.0625, 1.0, 0.09375, 1.0, 0.09375, 1.0, 0.0625, 1.0, 0.75, 1.0, 0.7812, 1.0, 0.7812, 1.0, 0.75, 1.0, 0.4688, 1.0, 0.5, 1.0, 0.5, 1.0, 0.4688, 1.0, 0.1875, 1.0, 0.2188, 1.0, 0.2188, 1.0, 0.1875, 1.0, 0.875, 1.0, 0.9062, 1.0, 0.9062, 1.0, 0.875, 1.0, 0.5938, 1.0, 0.625, 1.0, 0.625, 1.0, 0.5938, 1.0, 0.3125, 1.0, 0.3438, 1.0, 0.3438, 1.0, 0.3125, 1.0, 0.03125, 1.0, 0.0625, 1.0, 0.0625, 1.0, 0.03125, 1.0, 0.7188, 1.0, 0.75, 1.0, 0.75, 1.0, 0.7188, 1.0, 0.4375, 1.0, 0.4688, 1.0, 0.4688, 1.0, 0.4375, 1.0, 0.1562, 1.0, 0.1875, 1.0, 0.1875, 1.0, 0.1562, 1.0, 0.8438, 1.0, 0.875, 1.0, 0.875, 1.0, 0.8438, 1.0, 0.5625, 1.0, 0.5938, 1.0, 0.5938, 1.0, 0.5625, 1.0, 0.2812, 1.0, 0.3125, 1.0, 0.3125, 1.0, 0.2812, 1.0, 0.9688, 1.0, 1.0, 1.0, 1.0, 1.0, 0.9688, 1.0, 0.0, 1.0, 0.03125, 1.0, 0.03125, 1.0, 0.0, 1.0, 0.6875, 1.0, 0.7188, 1.0, 0.7188, 1.0, 0.6875, 1.0, 0.4062, 1.0, 0.4375, 1.0, 0.4375, 1.0, 0.4062, 1.0, 0.125, 1.0, 0.1562, 1.0, 0.1562, 1.0, 0.125, 1.0, 0.25, 0.4434, 0.2877, 0.4397, 0.2968, 0.4854, 0.25, 0.49, 0.2877, 0.4397, 0.324, 0.4287, 0.3418, 0.4717, 0.2968, 0.4854, 0.324, 0.4287, 0.3575, 0.4108, 0.3833, 0.4496, 0.3418, 0.4717, 0.3575, 0.4108, 0.3868, 0.3868, 0.4197, 0.4197, 0.3833, 0.4496, 0.3868, 0.3868, 0.4108, 0.3575, 0.4496, 0.3833, 0.4197, 0.4197, 0.4108, 0.3575, 0.4287, 0.324, 0.4717, 0.3418, 0.4496, 0.3833, 0.4287, 0.324, 0.4397, 0.2877, 0.4854, 0.2968, 0.4717, 0.3418, 0.4397, 0.2877, 0.4434, 0.25, 0.49, 0.25, 0.4854, 0.2968, 0.4434, 0.25, 0.4397, 0.2123, 0.4854, 0.2032, 0.49, 0.25, 0.4397, 0.2123, 0.4287, 0.176, 0.4717, 0.1582, 0.4854, 0.2032, 0.4287, 0.176, 0.4108, 0.1425, 0.4496, 0.1167, 0.4717, 0.1582, 0.4108, 0.1425, 0.3868, 0.1132, 0.4197, 0.08029, 0.4496, 0.1167, 0.3868, 0.1132, 0.3575, 0.08917, 0.3833, 0.05045, 0.4197, 0.08029, 0.3575, 0.08917, 0.324, 0.0713, 0.3418, 0.02827, 0.3833, 0.05045, 0.324, 0.0713, 0.2877, 0.06029, 0.2968, 0.01461, 0.3418, 0.02827, 0.2877, 0.06029, 0.25, 0.05658, 0.25, 0.01, 0.2968, 0.01461, 0.25, 0.05658, 0.2123, 0.06029, 0.2032, 0.01461, 0.25, 0.01, 0.2123, 0.06029, 0.176, 0.0713, 0.1582, 0.02827, 0.2032, 0.01461, 0.176, 0.0713, 0.1425, 0.08917, 0.1167, 0.05045, 0.1582, 0.02827, 0.1425, 0.08917, 0.1132, 0.1132, 0.08029, 0.08029, 0.1167, 0.05045, 0.1132, 0.1132, 0.08917, 0.1425, 0.05045, 0.1167, 0.08029, 0.08029, 0.08917, 0.1425, 0.0713, 0.176, 0.02827, 0.1582, 0.05045, 0.1167, 0.0713, 0.176, 0.06029, 0.2123, 0.01461, 0.2032, 0.02827, 0.1582, 0.06029, 0.2123, 0.05658, 0.25, 0.01, 0.25, 0.01461, 0.2032, 0.05658, 0.25, 0.06029, 0.2877, 0.01461, 0.2968, 0.01, 0.25, 0.06029, 0.2877, 0.0713, 0.324, 0.02827, 0.3418, 0.01461, 0.2968, 0.0713, 0.324, 0.08917, 0.3575, 0.05045, 0.3833, 0.02827, 0.3418, 0.08917, 0.3575, 0.1132, 0.3868, 0.08029, 0.4197, 0.05045, 0.3833, 0.1132, 0.3868, 0.1425, 0.4108, 0.1167, 0.4496, 0.08029, 0.4197, 0.1425, 0.4108, 0.176, 0.4287, 0.1582, 0.4717, 0.1167, 0.4496, 0.176, 0.4287, 0.2123, 0.4397, 0.2032, 0.4854, 0.1582, 0.4717, 0.2123, 0.4397, 0.25, 0.4434, 0.25, 0.49, 0.2032, 0.4854, 0.2877, 0.4397, 0.25, 0.4434, 0.2123, 0.4397, 0.176, 0.4287, 0.1425, 0.4108, 0.1132, 0.3868, 0.08917, 0.3575, 0.0713, 0.324, 0.06029, 0.2877, 0.05658, 0.25, 0.06029, 0.2123, 0.0713, 0.176, 0.08917, 0.1425, 0.1132, 0.1132, 0.1425, 0.08917, 0.176, 0.0713, 0.2123, 0.06029, 0.25, 0.05658, 0.2877, 0.06029, 0.324, 0.0713, 0.3575, 0.08917, 0.3868, 0.1132, 0.4108, 0.1425, 0.4287, 0.176, 0.4397, 0.2123, 0.4434, 0.25, 0.4397, 0.2877, 0.4287, 0.324, 0.4108, 0.3575, 0.3868, 0.3868, 0.3575, 0.4108, 0.324, 0.4287, 0.4108, 0.3575, 0.3868, 0.3868, 0.3868, 0.3868, 0.4108, 0.3575, 0.25, 0.4434, 0.2123, 0.4397, 0.2123, 0.4397, 0.25, 0.4434, 0.1425, 0.08917, 0.176, 0.0713, 0.176, 0.0713, 0.1425, 0.08917, 0.4287, 0.324, 0.4108, 0.3575, 0.4108, 0.3575, 0.4287, 0.324, 0.1132, 0.1132, 0.1425, 0.08917, 0.1425, 0.08917, 0.1132, 0.1132, 0.4397, 0.2877, 0.4287, 0.324, 0.4287, 0.324, 0.4397, 0.2877, 0.08917, 0.1425, 0.1132, 0.1132, 0.1132, 0.1132, 0.08917, 0.1425, 0.4434, 0.25, 0.4397, 0.2877, 0.4397, 0.2877, 0.4434, 0.25, 0.0713, 0.176, 0.08917, 0.1425, 0.08917, 0.1425, 0.0713, 0.176, 0.4397, 0.2123, 0.4434, 0.25, 0.4434, 0.25, 0.4397, 0.2123, 0.06029, 0.2123, 0.0713, 0.176, 0.0713, 0.176, 0.06029, 0.2123, 0.4287, 0.176, 0.4397, 0.2123, 0.4397, 0.2123, 0.4287, 0.176, 0.05658, 0.25, 0.06029, 0.2123, 0.06029, 0.2123, 0.05658, 0.25, 0.4108, 0.1425, 0.4287, 0.176, 0.4287, 0.176, 0.4108, 0.1425, 0.06029, 0.2877, 0.05658, 0.25, 0.05658, 0.25, 0.06029, 0.2877, 0.3868, 0.1132, 0.4108, 0.1425, 0.4108, 0.1425, 0.3868, 0.1132, 0.0713, 0.324, 0.06029, 0.2877, 0.06029, 0.2877, 0.0713, 0.324, 0.3575, 0.08917, 0.3868, 0.1132, 0.3868, 0.1132, 0.3575, 0.08917, 0.08917, 0.3575, 0.0713, 0.324, 0.0713, 0.324, 0.08917, 0.3575, 0.324, 0.0713, 0.3575, 0.08917, 0.3575, 0.08917, 0.324, 0.0713, 0.2877, 0.4397, 0.25, 0.4434, 0.25, 0.4434, 0.2877, 0.4397, 0.1132, 0.3868, 0.08917, 0.3575, 0.08917, 0.3575, 0.1132, 0.3868, 0.2877, 0.06029, 0.324, 0.0713, 0.324, 0.0713, 0.2877, 0.06029, 0.324, 0.4287, 0.2877, 0.4397, 0.2877, 0.4397, 0.324, 0.4287, 0.1425, 0.4108, 0.1132, 0.3868, 0.1132, 0.3868, 0.1425, 0.4108, 0.25, 0.05658, 0.2877, 0.06029, 0.2877, 0.06029, 0.25, 0.05658, 0.3575, 0.4108, 0.324, 0.4287, 0.324, 0.4287, 0.3575, 0.4108, 0.176, 0.4287, 0.1425, 0.4108, 0.1425, 0.4108, 0.176, 0.4287, 0.2123, 0.06029, 0.25, 0.05658, 0.25, 0.05658, 0.2123, 0.06029, 0.3868, 0.3868, 0.3575, 0.4108, 0.3575, 0.4108, 0.3868, 0.3868, 0.2123, 0.4397, 0.176, 0.4287, 0.176, 0.4287, 0.2123, 0.4397])
me_cylinder_006.use_remesh_fix_poles = True
me_cylinder_006.use_remesh_preserve_attributes = False
me_cylinder_006.use_mirror_vertex_groups = False
me_cylinder_006.update()
me_cylinder_007 = bpy.data.meshes.new('Cylinder.007')
me_cylinder_007.from_pydata([(0.0, 1.0, -1.0), (0.0, 1.0, 1.0), (0.1951, 0.9808, -1.0), (0.1951, 0.9808, 1.0), (0.3827, 0.9239, -1.0), (0.3827, 0.9239, 1.0), (0.5556, 0.8315, -1.0), (0.5556, 0.8315, 1.0), (0.7071, 0.7071, -1.0), (0.7071, 0.7071, 1.0), (0.8315, 0.5556, -1.0), (0.8315, 0.5556, 1.0), (0.9239, 0.3827, -1.0), (0.9239, 0.3827, 1.0), (0.9808, 0.1951, -1.0), (0.9808, 0.1951, 1.0), (1.0, 7.55e-08, -1.0), (1.0, 7.55e-08, 1.0), (0.9808, -0.1951, -1.0), (0.9808, -0.1951, 1.0), (0.9239, -0.3827, -1.0), (0.9239, -0.3827, 1.0), (0.8315, -0.5556, -1.0), (0.8315, -0.5556, 1.0), (0.7071, -0.7071, -1.0), (0.7071, -0.7071, 1.0), (0.5556, -0.8315, -1.0), (0.5556, -0.8315, 1.0), (0.3827, -0.9239, -1.0), (0.3827, -0.9239, 1.0), (0.1951, -0.9808, -1.0), (0.1951, -0.9808, 1.0), (-3.258e-07, -1.0, -1.0), (-3.258e-07, -1.0, 1.0), (-0.1951, -0.9808, -1.0), (-0.1951, -0.9808, 1.0), (-0.3827, -0.9239, -1.0), (-0.3827, -0.9239, 1.0), (-0.5556, -0.8315, -1.0), (-0.5556, -0.8315, 1.0), (-0.7071, -0.7071, -1.0), (-0.7071, -0.7071, 1.0), (-0.8315, -0.5556, -1.0), (-0.8315, -0.5556, 1.0), (-0.9239, -0.3827, -1.0), (-0.9239, -0.3827, 1.0), (-0.9808, -0.1951, -1.0), (-0.9808, -0.1951, 1.0), (-1.0, 9.656e-07, -1.0), (-1.0, 9.656e-07, 1.0), (-0.9808, 0.1951, -1.0), (-0.9808, 0.1951, 1.0), (-0.9239, 0.3827, -1.0), (-0.9239, 0.3827, 1.0), (-0.8315, 0.5556, -1.0), (-0.8315, 0.5556, 1.0), (-0.7071, 0.7071, -1.0), (-0.7071, 0.7071, 1.0), (-0.5556, 0.8315, -1.0), (-0.5556, 0.8315, 1.0), (-0.3827, 0.9239, -1.0), (-0.3827, 0.9239, 1.0), (-0.1951, 0.9808, -1.0), (-0.1951, 0.9808, 1.0), (0.1572, 0.7904, 1.082), (-1.933e-07, 0.8059, 1.082), (0.3084, 0.7446, 1.082), (0.4478, 0.6701, 1.082), (0.5699, 0.5699, 1.082), (0.6701, 0.4478, 1.082), (0.7446, 0.3084, 1.082), (0.7904, 0.1572, 1.082), (0.8059, 5.689e-08, 1.082), (0.7904, -0.1572, 1.082), (0.7446, -0.3084, 1.082), (0.6701, -0.4478, 1.082), (0.5699, -0.5699, 1.082), (0.4478, -0.6701, 1.082), (0.3084, -0.7446, 1.082), (0.1572, -0.7904, 1.082), (-3.855e-07, -0.8059, 1.082), (-0.1572, -0.7904, 1.082), (-0.3084, -0.7446, 1.082), (-0.4478, -0.6701, 1.082), (-0.5699, -0.5699, 1.082), (-0.6701, -0.4477, 1.082), (-0.7446, -0.3084, 1.082), (-0.7904, -0.1572, 1.082), (-0.8059, 7.995e-07, 1.082), (-0.7904, 0.1572, 1.082), (-0.7446, 0.3084, 1.082), (-0.6701, 0.4478, 1.082), (-0.5699, 0.5699, 1.082), (-0.4477, 0.6701, 1.082), (-0.3084, 0.7446, 1.082), (-0.1572, 0.7904, 1.082), (0.1951, 0.9808, 1.082), (-1.192e-07, 1.0, 1.082), (0.3827, 0.9239, 1.082), (0.5556, 0.8315, 1.082), (0.7071, 0.7071, 1.082), (0.8315, 0.5556, 1.082), (0.9239, 0.3827, 1.082), (0.9808, 0.1951, 1.082), (1.0, 8.667e-08, 1.082), (0.9808, -0.1951, 1.082), (0.9239, -0.3827, 1.082), (0.8315, -0.5556, 1.082), (0.7071, -0.7071, 1.082), (0.5556, -0.8315, 1.082), (0.3827, -0.9239, 1.082), (0.1951, -0.9808, 1.082), (-4.451e-07, -1.0, 1.082), (-0.1951, -0.9808, 1.082), (-0.3827, -0.9239, 1.082), (-0.5556, -0.8315, 1.082), (-0.7071, -0.7071, 1.082), (-0.8315, -0.5556, 1.082), (-0.9239, -0.3827, 1.082), (-0.9808, -0.1951, 1.082), (-1.0, 9.768e-07, 1.082), (-0.9808, 0.1951, 1.082), (-0.9239, 0.3827, 1.082), (-0.8315, 0.5556, 1.082), (-0.7071, 0.7071, 1.082), (-0.5556, 0.8315, 1.082), (-0.3827, 0.9239, 1.082), (-0.1951, 0.9808, 1.082), (0.1572, 0.7904, 1.226), (-2.082e-07, 0.8059, 1.226), (0.3084, 0.7446, 1.226), (0.4478, 0.6701, 1.226), (0.5699, 0.5699, 1.226), (0.6701, 0.4478, 1.226), (0.7446, 0.3084, 1.226), (0.7904, 0.1572, 1.226), (0.8059, 4.944e-08, 1.226), (0.7904, -0.1572, 1.226), (0.7446, -0.3084, 1.226), (0.6701, -0.4478, 1.226), (0.5699, -0.5699, 1.226), (0.4478, -0.6701, 1.226), (0.3084, -0.7446, 1.226), (0.1572, -0.7904, 1.226), (-4.004e-07, -0.8059, 1.226), (-0.1572, -0.7904, 1.226), (-0.3084, -0.7446, 1.226), (-0.4478, -0.6701, 1.226), (-0.5699, -0.5699, 1.226), (-0.6701, -0.4477, 1.226), (-0.7446, -0.3084, 1.226), (-0.7904, -0.1572, 1.226), (-0.8059, 7.921e-07, 1.226), (-0.7904, 0.1572, 1.226), (-0.7446, 0.3084, 1.226), (-0.6701, 0.4478, 1.226), (-0.5699, 0.5699, 1.226), (-0.4477, 0.6701, 1.226), (-0.3084, 0.7446, 1.226), (-0.1572, 0.7904, 1.226)], [], [(0, 1, 3, 2), (2, 3, 5, 4), (4, 5, 7, 6), (6, 7, 9, 8), (8, 9, 11, 10), (10, 11, 13, 12), (12, 13, 15, 14), (14, 15, 17, 16), (16, 17, 19, 18), (18, 19, 21, 20), (20, 21, 23, 22), (22, 23, 25, 24), (24, 25, 27, 26), (26, 27, 29, 28), (28, 29, 31, 30), (30, 31, 33, 32), (32, 33, 35, 34), (34, 35, 37, 36), (36, 37, 39, 38), (38, 39, 41, 40), (40, 41, 43, 42), (42, 43, 45, 44), (44, 45, 47, 46), (46, 47, 49, 48), (48, 49, 51, 50), (50, 51, 53, 52), (52, 53, 55, 54), (54, 55, 57, 56), (56, 57, 59, 58), (58, 59, 61, 60), (13, 11, 101, 102), (60, 61, 63, 62), (62, 63, 1, 0), (0, 2, 4, 6, 8, 10, 12, 14, 16, 18, 20, 22, 24, 26, 28, 30, 32, 34, 36, 38, 40, 42, 44, 46, 48, 50, 52, 54, 56, 58, 60, 62), (82, 81, 145, 146), (31, 29, 110, 111), (49, 47, 119, 120), (5, 3, 96, 98), (23, 21, 106, 107), (41, 39, 115, 116), (59, 57, 124, 125), (15, 13, 102, 103), (33, 31, 111, 112), (51, 49, 120, 121), (7, 5, 98, 99), (25, 23, 107, 108), (43, 41, 116, 117), (61, 59, 125, 126), (17, 15, 103, 104), (35, 33, 112, 113), (53, 51, 121, 122), (9, 7, 99, 100), (27, 25, 108, 109), (45, 43, 117, 118), (63, 61, 126, 127), (19, 17, 104, 105), (37, 35, 113, 114), (55, 53, 122, 123), (11, 9, 100, 101), (29, 27, 109, 110), (47, 45, 118, 119), (3, 1, 97, 96), (1, 63, 127, 97), (21, 19, 105, 106), (39, 37, 114, 115), (57, 55, 123, 124), (65, 64, 96, 97), (64, 66, 98, 96), (66, 67, 99, 98), (67, 68, 100, 99), (68, 69, 101, 100), (69, 70, 102, 101), (70, 71, 103, 102), (71, 72, 104, 103), (72, 73, 105, 104), (73, 74, 106, 105), (74, 75, 107, 106), (75, 76, 108, 107), (76, 77, 109, 108), (77, 78, 110, 109), (78, 79, 111, 110), (79, 80, 112, 111), (80, 81, 113, 112), (81, 82, 114, 113), (82, 83, 115, 114), (83, 84, 116, 115), (84, 85, 117, 116), (85, 86, 118, 117), (86, 87, 119, 118), (87, 88, 120, 119), (88, 89, 121, 120), (89, 90, 122, 121), (90, 91, 123, 122), (91, 92, 124, 123), (92, 93, 125, 124), (93, 94, 126, 125), (94, 95, 127, 126), (95, 65, 97, 127), (128, 129, 159, 158, 157, 156, 155, 154, 153, 152, 151, 150, 149, 148, 147, 146, 145, 144, 143, 142, 141, 140, 139, 138, 137, 136, 135, 134, 133, 132, 131, 130), (69, 68, 132, 133), (65, 95, 159, 129), (83, 82, 146, 147), (70, 69, 133, 134), (84, 83, 147, 148), (71, 70, 134, 135), (85, 84, 148, 149), (72, 71, 135, 136), (86, 85, 149, 150), (73, 72, 136, 137), (87, 86, 150, 151), (74, 73, 137, 138), (88, 87, 151, 152), (75, 74, 138, 139), (89, 88, 152, 153), (76, 75, 139, 140), (90, 89, 153, 154), (77, 76, 140, 141), (91, 90, 154, 155), (78, 77, 141, 142), (64, 65, 129, 128), (92, 91, 155, 156), (79, 78, 142, 143), (66, 64, 128, 130), (93, 92, 156, 157), (80, 79, 143, 144), (67, 66, 130, 131), (94, 93, 157, 158), (81, 80, 144, 145), (68, 67, 131, 132), (95, 94, 158, 159)])
me_cylinder_007.polygons.foreach_set('use_smooth', [True] * 130)
_uv = me_cylinder_007.uv_layers.new(name='UVMap')
_uv.uv.foreach_set('vector', [1.0, 0.5, 1.0, 1.0, 0.9688, 1.0, 0.9688, 0.5, 0.9688, 0.5, 0.9688, 1.0, 0.9375, 1.0, 0.9375, 0.5, 0.9375, 0.5, 0.9375, 1.0, 0.9062, 1.0, 0.9062, 0.5, 0.9062, 0.5, 0.9062, 1.0, 0.875, 1.0, 0.875, 0.5, 0.875, 0.5, 0.875, 1.0, 0.8438, 1.0, 0.8438, 0.5, 0.8438, 0.5, 0.8438, 1.0, 0.8125, 1.0, 0.8125, 0.5, 0.8125, 0.5, 0.8125, 1.0, 0.7812, 1.0, 0.7812, 0.5, 0.7812, 0.5, 0.7812, 1.0, 0.75, 1.0, 0.75, 0.5, 0.75, 0.5, 0.75, 1.0, 0.7188, 1.0, 0.7188, 0.5, 0.7188, 0.5, 0.7188, 1.0, 0.6875, 1.0, 0.6875, 0.5, 0.6875, 0.5, 0.6875, 1.0, 0.6562, 1.0, 0.6562, 0.5, 0.6562, 0.5, 0.6562, 1.0, 0.625, 1.0, 0.625, 0.5, 0.625, 0.5, 0.625, 1.0, 0.5938, 1.0, 0.5938, 0.5, 0.5938, 0.5, 0.5938, 1.0, 0.5625, 1.0, 0.5625, 0.5, 0.5625, 0.5, 0.5625, 1.0, 0.5312, 1.0, 0.5312, 0.5, 0.5312, 0.5, 0.5312, 1.0, 0.5, 1.0, 0.5, 0.5, 0.5, 0.5, 0.5, 1.0, 0.4688, 1.0, 0.4688, 0.5, 0.4688, 0.5, 0.4688, 1.0, 0.4375, 1.0, 0.4375, 0.5, 0.4375, 0.5, 0.4375, 1.0, 0.4062, 1.0, 0.4062, 0.5, 0.4062, 0.5, 0.4062, 1.0, 0.375, 1.0, 0.375, 0.5, 0.375, 0.5, 0.375, 1.0, 0.3438, 1.0, 0.3438, 0.5, 0.3438, 0.5, 0.3438, 1.0, 0.3125, 1.0, 0.3125, 0.5, 0.3125, 0.5, 0.3125, 1.0, 0.2812, 1.0, 0.2812, 0.5, 0.2812, 0.5, 0.2812, 1.0, 0.25, 1.0, 0.25, 0.5, 0.25, 0.5, 0.25, 1.0, 0.2188, 1.0, 0.2188, 0.5, 0.2188, 0.5, 0.2188, 1.0, 0.1875, 1.0, 0.1875, 0.5, 0.1875, 0.5, 0.1875, 1.0, 0.1562, 1.0, 0.1562, 0.5, 0.1562, 0.5, 0.1562, 1.0, 0.125, 1.0, 0.125, 0.5, 0.125, 0.5, 0.125, 1.0, 0.09375, 1.0, 0.09375, 0.5, 0.09375, 0.5, 0.09375, 1.0, 0.0625, 1.0, 0.0625, 0.5, 0.8125, 1.0, 0.8438, 1.0, 0.8438, 1.0, 0.8125, 1.0, 0.0625, 0.5, 0.0625, 1.0, 0.03125, 1.0, 0.03125, 0.5, 0.03125, 0.5, 0.03125, 1.0, 0.0, 1.0, 0.0, 0.5, 0.75, 0.49, 0.7968, 0.4854, 0.8418, 0.4717, 0.8833, 0.4496, 0.9197, 0.4197, 0.9496, 0.3833, 0.9717, 0.3418, 0.9854, 0.2968, 0.99, 0.25, 0.9854, 0.2032, 0.9717, 0.1582, 0.9496, 0.1167, 0.9197, 0.08029, 0.8833, 0.05045, 0.8418, 0.02827, 0.7968, 0.01461, 0.75, 0.01, 0.7032, 0.01461, 0.6582, 0.02827, 0.6167, 0.05045, 0.5803, 0.08029, 0.5504, 0.1167, 0.5283, 0.1582, 0.5146, 0.2032, 0.51, 0.25, 0.5146, 0.2968, 0.5283, 0.3418, 0.5504, 0.3833, 0.5803, 0.4197, 0.6167, 0.4496, 0.6582, 0.4717, 0.7032, 0.4854, 0.176, 0.0713, 0.2123, 0.06029, 0.2123, 0.06029, 0.176, 0.0713, 0.5312, 1.0, 0.5625, 1.0, 0.5625, 1.0, 0.5312, 1.0, 0.25, 1.0, 0.2812, 1.0, 0.2812, 1.0, 0.25, 1.0, 0.9375, 1.0, 0.9688, 1.0, 0.9688, 1.0, 0.9375, 1.0, 0.6562, 1.0, 0.6875, 1.0, 0.6875, 1.0, 0.6562, 1.0, 0.375, 1.0, 0.4062, 1.0, 0.4062, 1.0, 0.375, 1.0, 0.09375, 1.0, 0.125, 1.0, 0.125, 1.0, 0.09375, 1.0, 0.7812, 1.0, 0.8125, 1.0, 0.8125, 1.0, 0.7812, 1.0, 0.5, 1.0, 0.5312, 1.0, 0.5312, 1.0, 0.5, 1.0, 0.2188, 1.0, 0.25, 1.0, 0.25, 1.0, 0.2188, 1.0, 0.9062, 1.0, 0.9375, 1.0, 0.9375, 1.0, 0.9062, 1.0, 0.625, 1.0, 0.6562, 1.0, 0.6562, 1.0, 0.625, 1.0, 0.3438, 1.0, 0.375, 1.0, 0.375, 1.0, 0.3438, 1.0, 0.0625, 1.0, 0.09375, 1.0, 0.09375, 1.0, 0.0625, 1.0, 0.75, 1.0, 0.7812, 1.0, 0.7812, 1.0, 0.75, 1.0, 0.4688, 1.0, 0.5, 1.0, 0.5, 1.0, 0.4688, 1.0, 0.1875, 1.0, 0.2188, 1.0, 0.2188, 1.0, 0.1875, 1.0, 0.875, 1.0, 0.9062, 1.0, 0.9062, 1.0, 0.875, 1.0, 0.5938, 1.0, 0.625, 1.0, 0.625, 1.0, 0.5938, 1.0, 0.3125, 1.0, 0.3438, 1.0, 0.3438, 1.0, 0.3125, 1.0, 0.03125, 1.0, 0.0625, 1.0, 0.0625, 1.0, 0.03125, 1.0, 0.7188, 1.0, 0.75, 1.0, 0.75, 1.0, 0.7188, 1.0, 0.4375, 1.0, 0.4688, 1.0, 0.4688, 1.0, 0.4375, 1.0, 0.1562, 1.0, 0.1875, 1.0, 0.1875, 1.0, 0.1562, 1.0, 0.8438, 1.0, 0.875, 1.0, 0.875, 1.0, 0.8438, 1.0, 0.5625, 1.0, 0.5938, 1.0, 0.5938, 1.0, 0.5625, 1.0, 0.2812, 1.0, 0.3125, 1.0, 0.3125, 1.0, 0.2812, 1.0, 0.9688, 1.0, 1.0, 1.0, 1.0, 1.0, 0.9688, 1.0, 0.0, 1.0, 0.03125, 1.0, 0.03125, 1.0, 0.0, 1.0, 0.6875, 1.0, 0.7188, 1.0, 0.7188, 1.0, 0.6875, 1.0, 0.4062, 1.0, 0.4375, 1.0, 0.4375, 1.0, 0.4062, 1.0, 0.125, 1.0, 0.1562, 1.0, 0.1562, 1.0, 0.125, 1.0, 0.25, 0.4434, 0.2877, 0.4397, 0.2968, 0.4854, 0.25, 0.49, 0.2877, 0.4397, 0.324, 0.4287, 0.3418, 0.4717, 0.2968, 0.4854, 0.324, 0.4287, 0.3575, 0.4108, 0.3833, 0.4496, 0.3418, 0.4717, 0.3575, 0.4108, 0.3868, 0.3868, 0.4197, 0.4197, 0.3833, 0.4496, 0.3868, 0.3868, 0.4108, 0.3575, 0.4496, 0.3833, 0.4197, 0.4197, 0.4108, 0.3575, 0.4287, 0.324, 0.4717, 0.3418, 0.4496, 0.3833, 0.4287, 0.324, 0.4397, 0.2877, 0.4854, 0.2968, 0.4717, 0.3418, 0.4397, 0.2877, 0.4434, 0.25, 0.49, 0.25, 0.4854, 0.2968, 0.4434, 0.25, 0.4397, 0.2123, 0.4854, 0.2032, 0.49, 0.25, 0.4397, 0.2123, 0.4287, 0.176, 0.4717, 0.1582, 0.4854, 0.2032, 0.4287, 0.176, 0.4108, 0.1425, 0.4496, 0.1167, 0.4717, 0.1582, 0.4108, 0.1425, 0.3868, 0.1132, 0.4197, 0.08029, 0.4496, 0.1167, 0.3868, 0.1132, 0.3575, 0.08917, 0.3833, 0.05045, 0.4197, 0.08029, 0.3575, 0.08917, 0.324, 0.0713, 0.3418, 0.02827, 0.3833, 0.05045, 0.324, 0.0713, 0.2877, 0.06029, 0.2968, 0.01461, 0.3418, 0.02827, 0.2877, 0.06029, 0.25, 0.05658, 0.25, 0.01, 0.2968, 0.01461, 0.25, 0.05658, 0.2123, 0.06029, 0.2032, 0.01461, 0.25, 0.01, 0.2123, 0.06029, 0.176, 0.0713, 0.1582, 0.02827, 0.2032, 0.01461, 0.176, 0.0713, 0.1425, 0.08917, 0.1167, 0.05045, 0.1582, 0.02827, 0.1425, 0.08917, 0.1132, 0.1132, 0.08029, 0.08029, 0.1167, 0.05045, 0.1132, 0.1132, 0.08917, 0.1425, 0.05045, 0.1167, 0.08029, 0.08029, 0.08917, 0.1425, 0.0713, 0.176, 0.02827, 0.1582, 0.05045, 0.1167, 0.0713, 0.176, 0.06029, 0.2123, 0.01461, 0.2032, 0.02827, 0.1582, 0.06029, 0.2123, 0.05658, 0.25, 0.01, 0.25, 0.01461, 0.2032, 0.05658, 0.25, 0.06029, 0.2877, 0.01461, 0.2968, 0.01, 0.25, 0.06029, 0.2877, 0.0713, 0.324, 0.02827, 0.3418, 0.01461, 0.2968, 0.0713, 0.324, 0.08917, 0.3575, 0.05045, 0.3833, 0.02827, 0.3418, 0.08917, 0.3575, 0.1132, 0.3868, 0.08029, 0.4197, 0.05045, 0.3833, 0.1132, 0.3868, 0.1425, 0.4108, 0.1167, 0.4496, 0.08029, 0.4197, 0.1425, 0.4108, 0.176, 0.4287, 0.1582, 0.4717, 0.1167, 0.4496, 0.176, 0.4287, 0.2123, 0.4397, 0.2032, 0.4854, 0.1582, 0.4717, 0.2123, 0.4397, 0.25, 0.4434, 0.25, 0.49, 0.2032, 0.4854, 0.2877, 0.4397, 0.25, 0.4434, 0.2123, 0.4397, 0.176, 0.4287, 0.1425, 0.4108, 0.1132, 0.3868, 0.08917, 0.3575, 0.0713, 0.324, 0.06029, 0.2877, 0.05658, 0.25, 0.06029, 0.2123, 0.0713, 0.176, 0.08917, 0.1425, 0.1132, 0.1132, 0.1425, 0.08917, 0.176, 0.0713, 0.2123, 0.06029, 0.25, 0.05658, 0.2877, 0.06029, 0.324, 0.0713, 0.3575, 0.08917, 0.3868, 0.1132, 0.4108, 0.1425, 0.4287, 0.176, 0.4397, 0.2123, 0.4434, 0.25, 0.4397, 0.2877, 0.4287, 0.324, 0.4108, 0.3575, 0.3868, 0.3868, 0.3575, 0.4108, 0.324, 0.4287, 0.4108, 0.3575, 0.3868, 0.3868, 0.3868, 0.3868, 0.4108, 0.3575, 0.25, 0.4434, 0.2123, 0.4397, 0.2123, 0.4397, 0.25, 0.4434, 0.1425, 0.08917, 0.176, 0.0713, 0.176, 0.0713, 0.1425, 0.08917, 0.4287, 0.324, 0.4108, 0.3575, 0.4108, 0.3575, 0.4287, 0.324, 0.1132, 0.1132, 0.1425, 0.08917, 0.1425, 0.08917, 0.1132, 0.1132, 0.4397, 0.2877, 0.4287, 0.324, 0.4287, 0.324, 0.4397, 0.2877, 0.08917, 0.1425, 0.1132, 0.1132, 0.1132, 0.1132, 0.08917, 0.1425, 0.4434, 0.25, 0.4397, 0.2877, 0.4397, 0.2877, 0.4434, 0.25, 0.0713, 0.176, 0.08917, 0.1425, 0.08917, 0.1425, 0.0713, 0.176, 0.4397, 0.2123, 0.4434, 0.25, 0.4434, 0.25, 0.4397, 0.2123, 0.06029, 0.2123, 0.0713, 0.176, 0.0713, 0.176, 0.06029, 0.2123, 0.4287, 0.176, 0.4397, 0.2123, 0.4397, 0.2123, 0.4287, 0.176, 0.05658, 0.25, 0.06029, 0.2123, 0.06029, 0.2123, 0.05658, 0.25, 0.4108, 0.1425, 0.4287, 0.176, 0.4287, 0.176, 0.4108, 0.1425, 0.06029, 0.2877, 0.05658, 0.25, 0.05658, 0.25, 0.06029, 0.2877, 0.3868, 0.1132, 0.4108, 0.1425, 0.4108, 0.1425, 0.3868, 0.1132, 0.0713, 0.324, 0.06029, 0.2877, 0.06029, 0.2877, 0.0713, 0.324, 0.3575, 0.08917, 0.3868, 0.1132, 0.3868, 0.1132, 0.3575, 0.08917, 0.08917, 0.3575, 0.0713, 0.324, 0.0713, 0.324, 0.08917, 0.3575, 0.324, 0.0713, 0.3575, 0.08917, 0.3575, 0.08917, 0.324, 0.0713, 0.2877, 0.4397, 0.25, 0.4434, 0.25, 0.4434, 0.2877, 0.4397, 0.1132, 0.3868, 0.08917, 0.3575, 0.08917, 0.3575, 0.1132, 0.3868, 0.2877, 0.06029, 0.324, 0.0713, 0.324, 0.0713, 0.2877, 0.06029, 0.324, 0.4287, 0.2877, 0.4397, 0.2877, 0.4397, 0.324, 0.4287, 0.1425, 0.4108, 0.1132, 0.3868, 0.1132, 0.3868, 0.1425, 0.4108, 0.25, 0.05658, 0.2877, 0.06029, 0.2877, 0.06029, 0.25, 0.05658, 0.3575, 0.4108, 0.324, 0.4287, 0.324, 0.4287, 0.3575, 0.4108, 0.176, 0.4287, 0.1425, 0.4108, 0.1425, 0.4108, 0.176, 0.4287, 0.2123, 0.06029, 0.25, 0.05658, 0.25, 0.05658, 0.2123, 0.06029, 0.3868, 0.3868, 0.3575, 0.4108, 0.3575, 0.4108, 0.3868, 0.3868, 0.2123, 0.4397, 0.176, 0.4287, 0.176, 0.4287, 0.2123, 0.4397])
me_cylinder_007.use_remesh_fix_poles = True
me_cylinder_007.use_remesh_preserve_attributes = False
me_cylinder_007.use_mirror_vertex_groups = False
me_cylinder_007.update()
me_cylinder_008 = bpy.data.meshes.new('Cylinder.008')
me_cylinder_008.from_pydata([(0.0, 1.0, -1.0), (0.0, 1.0, 1.0), (0.1951, 0.9808, -1.0), (0.1951, 0.9808, 1.0), (0.3827, 0.9239, -1.0), (0.3827, 0.9239, 1.0), (0.5556, 0.8315, -1.0), (0.5556, 0.8315, 1.0), (0.7071, 0.7071, -1.0), (0.7071, 0.7071, 1.0), (0.8315, 0.5556, -1.0), (0.8315, 0.5556, 1.0), (0.9239, 0.3827, -1.0), (0.9239, 0.3827, 1.0), (0.9808, 0.1951, -1.0), (0.9808, 0.1951, 1.0), (1.0, 7.55e-08, -1.0), (1.0, 7.55e-08, 1.0), (0.9808, -0.1951, -1.0), (0.9808, -0.1951, 1.0), (0.9239, -0.3827, -1.0), (0.9239, -0.3827, 1.0), (0.8315, -0.5556, -1.0), (0.8315, -0.5556, 1.0), (0.7071, -0.7071, -1.0), (0.7071, -0.7071, 1.0), (0.5556, -0.8315, -1.0), (0.5556, -0.8315, 1.0), (0.3827, -0.9239, -1.0), (0.3827, -0.9239, 1.0), (0.1951, -0.9808, -1.0), (0.1951, -0.9808, 1.0), (-3.258e-07, -1.0, -1.0), (-3.258e-07, -1.0, 1.0), (-0.1951, -0.9808, -1.0), (-0.1951, -0.9808, 1.0), (-0.3827, -0.9239, -1.0), (-0.3827, -0.9239, 1.0), (-0.5556, -0.8315, -1.0), (-0.5556, -0.8315, 1.0), (-0.7071, -0.7071, -1.0), (-0.7071, -0.7071, 1.0), (-0.8315, -0.5556, -1.0), (-0.8315, -0.5556, 1.0), (-0.9239, -0.3827, -1.0), (-0.9239, -0.3827, 1.0), (-0.9808, -0.1951, -1.0), (-0.9808, -0.1951, 1.0), (-1.0, 9.656e-07, -1.0), (-1.0, 9.656e-07, 1.0), (-0.9808, 0.1951, -1.0), (-0.9808, 0.1951, 1.0), (-0.9239, 0.3827, -1.0), (-0.9239, 0.3827, 1.0), (-0.8315, 0.5556, -1.0), (-0.8315, 0.5556, 1.0), (-0.7071, 0.7071, -1.0), (-0.7071, 0.7071, 1.0), (-0.5556, 0.8315, -1.0), (-0.5556, 0.8315, 1.0), (-0.3827, 0.9239, -1.0), (-0.3827, 0.9239, 1.0), (-0.1951, 0.9808, -1.0), (-0.1951, 0.9808, 1.0), (0.1572, 0.7904, 1.082), (-1.933e-07, 0.8059, 1.082), (0.3084, 0.7446, 1.082), (0.4478, 0.6701, 1.082), (0.5699, 0.5699, 1.082), (0.6701, 0.4478, 1.082), (0.7446, 0.3084, 1.082), (0.7904, 0.1572, 1.082), (0.8059, 5.689e-08, 1.082), (0.7904, -0.1572, 1.082), (0.7446, -0.3084, 1.082), (0.6701, -0.4478, 1.082), (0.5699, -0.5699, 1.082), (0.4478, -0.6701, 1.082), (0.3084, -0.7446, 1.082), (0.1572, -0.7904, 1.082), (-3.855e-07, -0.8059, 1.082), (-0.1572, -0.7904, 1.082), (-0.3084, -0.7446, 1.082), (-0.4478, -0.6701, 1.082), (-0.5699, -0.5699, 1.082), (-0.6701, -0.4477, 1.082), (-0.7446, -0.3084, 1.082), (-0.7904, -0.1572, 1.082), (-0.8059, 7.995e-07, 1.082), (-0.7904, 0.1572, 1.082), (-0.7446, 0.3084, 1.082), (-0.6701, 0.4478, 1.082), (-0.5699, 0.5699, 1.082), (-0.4477, 0.6701, 1.082), (-0.3084, 0.7446, 1.082), (-0.1572, 0.7904, 1.082), (0.1951, 0.9808, 1.082), (-1.192e-07, 1.0, 1.082), (0.3827, 0.9239, 1.082), (0.5556, 0.8315, 1.082), (0.7071, 0.7071, 1.082), (0.8315, 0.5556, 1.082), (0.9239, 0.3827, 1.082), (0.9808, 0.1951, 1.082), (1.0, 8.667e-08, 1.082), (0.9808, -0.1951, 1.082), (0.9239, -0.3827, 1.082), (0.8315, -0.5556, 1.082), (0.7071, -0.7071, 1.082), (0.5556, -0.8315, 1.082), (0.3827, -0.9239, 1.082), (0.1951, -0.9808, 1.082), (-4.451e-07, -1.0, 1.082), (-0.1951, -0.9808, 1.082), (-0.3827, -0.9239, 1.082), (-0.5556, -0.8315, 1.082), (-0.7071, -0.7071, 1.082), (-0.8315, -0.5556, 1.082), (-0.9239, -0.3827, 1.082), (-0.9808, -0.1951, 1.082), (-1.0, 9.768e-07, 1.082), (-0.9808, 0.1951, 1.082), (-0.9239, 0.3827, 1.082), (-0.8315, 0.5556, 1.082), (-0.7071, 0.7071, 1.082), (-0.5556, 0.8315, 1.082), (-0.3827, 0.9239, 1.082), (-0.1951, 0.9808, 1.082), (0.1572, 0.7904, 1.226), (-2.082e-07, 0.8059, 1.226), (0.3084, 0.7446, 1.226), (0.4478, 0.6701, 1.226), (0.5699, 0.5699, 1.226), (0.6701, 0.4478, 1.226), (0.7446, 0.3084, 1.226), (0.7904, 0.1572, 1.226), (0.8059, 4.944e-08, 1.226), (0.7904, -0.1572, 1.226), (0.7446, -0.3084, 1.226), (0.6701, -0.4478, 1.226), (0.5699, -0.5699, 1.226), (0.4478, -0.6701, 1.226), (0.3084, -0.7446, 1.226), (0.1572, -0.7904, 1.226), (-4.004e-07, -0.8059, 1.226), (-0.1572, -0.7904, 1.226), (-0.3084, -0.7446, 1.226), (-0.4478, -0.6701, 1.226), (-0.5699, -0.5699, 1.226), (-0.6701, -0.4477, 1.226), (-0.7446, -0.3084, 1.226), (-0.7904, -0.1572, 1.226), (-0.8059, 7.921e-07, 1.226), (-0.7904, 0.1572, 1.226), (-0.7446, 0.3084, 1.226), (-0.6701, 0.4478, 1.226), (-0.5699, 0.5699, 1.226), (-0.4477, 0.6701, 1.226), (-0.3084, 0.7446, 1.226), (-0.1572, 0.7904, 1.226)], [], [(0, 1, 3, 2), (2, 3, 5, 4), (4, 5, 7, 6), (6, 7, 9, 8), (8, 9, 11, 10), (10, 11, 13, 12), (12, 13, 15, 14), (14, 15, 17, 16), (16, 17, 19, 18), (18, 19, 21, 20), (20, 21, 23, 22), (22, 23, 25, 24), (24, 25, 27, 26), (26, 27, 29, 28), (28, 29, 31, 30), (30, 31, 33, 32), (32, 33, 35, 34), (34, 35, 37, 36), (36, 37, 39, 38), (38, 39, 41, 40), (40, 41, 43, 42), (42, 43, 45, 44), (44, 45, 47, 46), (46, 47, 49, 48), (48, 49, 51, 50), (50, 51, 53, 52), (52, 53, 55, 54), (54, 55, 57, 56), (56, 57, 59, 58), (58, 59, 61, 60), (13, 11, 101, 102), (60, 61, 63, 62), (62, 63, 1, 0), (0, 2, 4, 6, 8, 10, 12, 14, 16, 18, 20, 22, 24, 26, 28, 30, 32, 34, 36, 38, 40, 42, 44, 46, 48, 50, 52, 54, 56, 58, 60, 62), (82, 81, 145, 146), (31, 29, 110, 111), (49, 47, 119, 120), (5, 3, 96, 98), (23, 21, 106, 107), (41, 39, 115, 116), (59, 57, 124, 125), (15, 13, 102, 103), (33, 31, 111, 112), (51, 49, 120, 121), (7, 5, 98, 99), (25, 23, 107, 108), (43, 41, 116, 117), (61, 59, 125, 126), (17, 15, 103, 104), (35, 33, 112, 113), (53, 51, 121, 122), (9, 7, 99, 100), (27, 25, 108, 109), (45, 43, 117, 118), (63, 61, 126, 127), (19, 17, 104, 105), (37, 35, 113, 114), (55, 53, 122, 123), (11, 9, 100, 101), (29, 27, 109, 110), (47, 45, 118, 119), (3, 1, 97, 96), (1, 63, 127, 97), (21, 19, 105, 106), (39, 37, 114, 115), (57, 55, 123, 124), (65, 64, 96, 97), (64, 66, 98, 96), (66, 67, 99, 98), (67, 68, 100, 99), (68, 69, 101, 100), (69, 70, 102, 101), (70, 71, 103, 102), (71, 72, 104, 103), (72, 73, 105, 104), (73, 74, 106, 105), (74, 75, 107, 106), (75, 76, 108, 107), (76, 77, 109, 108), (77, 78, 110, 109), (78, 79, 111, 110), (79, 80, 112, 111), (80, 81, 113, 112), (81, 82, 114, 113), (82, 83, 115, 114), (83, 84, 116, 115), (84, 85, 117, 116), (85, 86, 118, 117), (86, 87, 119, 118), (87, 88, 120, 119), (88, 89, 121, 120), (89, 90, 122, 121), (90, 91, 123, 122), (91, 92, 124, 123), (92, 93, 125, 124), (93, 94, 126, 125), (94, 95, 127, 126), (95, 65, 97, 127), (128, 129, 159, 158, 157, 156, 155, 154, 153, 152, 151, 150, 149, 148, 147, 146, 145, 144, 143, 142, 141, 140, 139, 138, 137, 136, 135, 134, 133, 132, 131, 130), (69, 68, 132, 133), (65, 95, 159, 129), (83, 82, 146, 147), (70, 69, 133, 134), (84, 83, 147, 148), (71, 70, 134, 135), (85, 84, 148, 149), (72, 71, 135, 136), (86, 85, 149, 150), (73, 72, 136, 137), (87, 86, 150, 151), (74, 73, 137, 138), (88, 87, 151, 152), (75, 74, 138, 139), (89, 88, 152, 153), (76, 75, 139, 140), (90, 89, 153, 154), (77, 76, 140, 141), (91, 90, 154, 155), (78, 77, 141, 142), (64, 65, 129, 128), (92, 91, 155, 156), (79, 78, 142, 143), (66, 64, 128, 130), (93, 92, 156, 157), (80, 79, 143, 144), (67, 66, 130, 131), (94, 93, 157, 158), (81, 80, 144, 145), (68, 67, 131, 132), (95, 94, 158, 159)])
me_cylinder_008.polygons.foreach_set('use_smooth', [True] * 130)
_uv = me_cylinder_008.uv_layers.new(name='UVMap')
_uv.uv.foreach_set('vector', [1.0, 0.5, 1.0, 1.0, 0.9688, 1.0, 0.9688, 0.5, 0.9688, 0.5, 0.9688, 1.0, 0.9375, 1.0, 0.9375, 0.5, 0.9375, 0.5, 0.9375, 1.0, 0.9062, 1.0, 0.9062, 0.5, 0.9062, 0.5, 0.9062, 1.0, 0.875, 1.0, 0.875, 0.5, 0.875, 0.5, 0.875, 1.0, 0.8438, 1.0, 0.8438, 0.5, 0.8438, 0.5, 0.8438, 1.0, 0.8125, 1.0, 0.8125, 0.5, 0.8125, 0.5, 0.8125, 1.0, 0.7812, 1.0, 0.7812, 0.5, 0.7812, 0.5, 0.7812, 1.0, 0.75, 1.0, 0.75, 0.5, 0.75, 0.5, 0.75, 1.0, 0.7188, 1.0, 0.7188, 0.5, 0.7188, 0.5, 0.7188, 1.0, 0.6875, 1.0, 0.6875, 0.5, 0.6875, 0.5, 0.6875, 1.0, 0.6562, 1.0, 0.6562, 0.5, 0.6562, 0.5, 0.6562, 1.0, 0.625, 1.0, 0.625, 0.5, 0.625, 0.5, 0.625, 1.0, 0.5938, 1.0, 0.5938, 0.5, 0.5938, 0.5, 0.5938, 1.0, 0.5625, 1.0, 0.5625, 0.5, 0.5625, 0.5, 0.5625, 1.0, 0.5312, 1.0, 0.5312, 0.5, 0.5312, 0.5, 0.5312, 1.0, 0.5, 1.0, 0.5, 0.5, 0.5, 0.5, 0.5, 1.0, 0.4688, 1.0, 0.4688, 0.5, 0.4688, 0.5, 0.4688, 1.0, 0.4375, 1.0, 0.4375, 0.5, 0.4375, 0.5, 0.4375, 1.0, 0.4062, 1.0, 0.4062, 0.5, 0.4062, 0.5, 0.4062, 1.0, 0.375, 1.0, 0.375, 0.5, 0.375, 0.5, 0.375, 1.0, 0.3438, 1.0, 0.3438, 0.5, 0.3438, 0.5, 0.3438, 1.0, 0.3125, 1.0, 0.3125, 0.5, 0.3125, 0.5, 0.3125, 1.0, 0.2812, 1.0, 0.2812, 0.5, 0.2812, 0.5, 0.2812, 1.0, 0.25, 1.0, 0.25, 0.5, 0.25, 0.5, 0.25, 1.0, 0.2188, 1.0, 0.2188, 0.5, 0.2188, 0.5, 0.2188, 1.0, 0.1875, 1.0, 0.1875, 0.5, 0.1875, 0.5, 0.1875, 1.0, 0.1562, 1.0, 0.1562, 0.5, 0.1562, 0.5, 0.1562, 1.0, 0.125, 1.0, 0.125, 0.5, 0.125, 0.5, 0.125, 1.0, 0.09375, 1.0, 0.09375, 0.5, 0.09375, 0.5, 0.09375, 1.0, 0.0625, 1.0, 0.0625, 0.5, 0.8125, 1.0, 0.8438, 1.0, 0.8438, 1.0, 0.8125, 1.0, 0.0625, 0.5, 0.0625, 1.0, 0.03125, 1.0, 0.03125, 0.5, 0.03125, 0.5, 0.03125, 1.0, 0.0, 1.0, 0.0, 0.5, 0.75, 0.49, 0.7968, 0.4854, 0.8418, 0.4717, 0.8833, 0.4496, 0.9197, 0.4197, 0.9496, 0.3833, 0.9717, 0.3418, 0.9854, 0.2968, 0.99, 0.25, 0.9854, 0.2032, 0.9717, 0.1582, 0.9496, 0.1167, 0.9197, 0.08029, 0.8833, 0.05045, 0.8418, 0.02827, 0.7968, 0.01461, 0.75, 0.01, 0.7032, 0.01461, 0.6582, 0.02827, 0.6167, 0.05045, 0.5803, 0.08029, 0.5504, 0.1167, 0.5283, 0.1582, 0.5146, 0.2032, 0.51, 0.25, 0.5146, 0.2968, 0.5283, 0.3418, 0.5504, 0.3833, 0.5803, 0.4197, 0.6167, 0.4496, 0.6582, 0.4717, 0.7032, 0.4854, 0.176, 0.0713, 0.2123, 0.06029, 0.2123, 0.06029, 0.176, 0.0713, 0.5312, 1.0, 0.5625, 1.0, 0.5625, 1.0, 0.5312, 1.0, 0.25, 1.0, 0.2812, 1.0, 0.2812, 1.0, 0.25, 1.0, 0.9375, 1.0, 0.9688, 1.0, 0.9688, 1.0, 0.9375, 1.0, 0.6562, 1.0, 0.6875, 1.0, 0.6875, 1.0, 0.6562, 1.0, 0.375, 1.0, 0.4062, 1.0, 0.4062, 1.0, 0.375, 1.0, 0.09375, 1.0, 0.125, 1.0, 0.125, 1.0, 0.09375, 1.0, 0.7812, 1.0, 0.8125, 1.0, 0.8125, 1.0, 0.7812, 1.0, 0.5, 1.0, 0.5312, 1.0, 0.5312, 1.0, 0.5, 1.0, 0.2188, 1.0, 0.25, 1.0, 0.25, 1.0, 0.2188, 1.0, 0.9062, 1.0, 0.9375, 1.0, 0.9375, 1.0, 0.9062, 1.0, 0.625, 1.0, 0.6562, 1.0, 0.6562, 1.0, 0.625, 1.0, 0.3438, 1.0, 0.375, 1.0, 0.375, 1.0, 0.3438, 1.0, 0.0625, 1.0, 0.09375, 1.0, 0.09375, 1.0, 0.0625, 1.0, 0.75, 1.0, 0.7812, 1.0, 0.7812, 1.0, 0.75, 1.0, 0.4688, 1.0, 0.5, 1.0, 0.5, 1.0, 0.4688, 1.0, 0.1875, 1.0, 0.2188, 1.0, 0.2188, 1.0, 0.1875, 1.0, 0.875, 1.0, 0.9062, 1.0, 0.9062, 1.0, 0.875, 1.0, 0.5938, 1.0, 0.625, 1.0, 0.625, 1.0, 0.5938, 1.0, 0.3125, 1.0, 0.3438, 1.0, 0.3438, 1.0, 0.3125, 1.0, 0.03125, 1.0, 0.0625, 1.0, 0.0625, 1.0, 0.03125, 1.0, 0.7188, 1.0, 0.75, 1.0, 0.75, 1.0, 0.7188, 1.0, 0.4375, 1.0, 0.4688, 1.0, 0.4688, 1.0, 0.4375, 1.0, 0.1562, 1.0, 0.1875, 1.0, 0.1875, 1.0, 0.1562, 1.0, 0.8438, 1.0, 0.875, 1.0, 0.875, 1.0, 0.8438, 1.0, 0.5625, 1.0, 0.5938, 1.0, 0.5938, 1.0, 0.5625, 1.0, 0.2812, 1.0, 0.3125, 1.0, 0.3125, 1.0, 0.2812, 1.0, 0.9688, 1.0, 1.0, 1.0, 1.0, 1.0, 0.9688, 1.0, 0.0, 1.0, 0.03125, 1.0, 0.03125, 1.0, 0.0, 1.0, 0.6875, 1.0, 0.7188, 1.0, 0.7188, 1.0, 0.6875, 1.0, 0.4062, 1.0, 0.4375, 1.0, 0.4375, 1.0, 0.4062, 1.0, 0.125, 1.0, 0.1562, 1.0, 0.1562, 1.0, 0.125, 1.0, 0.25, 0.4434, 0.2877, 0.4397, 0.2968, 0.4854, 0.25, 0.49, 0.2877, 0.4397, 0.324, 0.4287, 0.3418, 0.4717, 0.2968, 0.4854, 0.324, 0.4287, 0.3575, 0.4108, 0.3833, 0.4496, 0.3418, 0.4717, 0.3575, 0.4108, 0.3868, 0.3868, 0.4197, 0.4197, 0.3833, 0.4496, 0.3868, 0.3868, 0.4108, 0.3575, 0.4496, 0.3833, 0.4197, 0.4197, 0.4108, 0.3575, 0.4287, 0.324, 0.4717, 0.3418, 0.4496, 0.3833, 0.4287, 0.324, 0.4397, 0.2877, 0.4854, 0.2968, 0.4717, 0.3418, 0.4397, 0.2877, 0.4434, 0.25, 0.49, 0.25, 0.4854, 0.2968, 0.4434, 0.25, 0.4397, 0.2123, 0.4854, 0.2032, 0.49, 0.25, 0.4397, 0.2123, 0.4287, 0.176, 0.4717, 0.1582, 0.4854, 0.2032, 0.4287, 0.176, 0.4108, 0.1425, 0.4496, 0.1167, 0.4717, 0.1582, 0.4108, 0.1425, 0.3868, 0.1132, 0.4197, 0.08029, 0.4496, 0.1167, 0.3868, 0.1132, 0.3575, 0.08917, 0.3833, 0.05045, 0.4197, 0.08029, 0.3575, 0.08917, 0.324, 0.0713, 0.3418, 0.02827, 0.3833, 0.05045, 0.324, 0.0713, 0.2877, 0.06029, 0.2968, 0.01461, 0.3418, 0.02827, 0.2877, 0.06029, 0.25, 0.05658, 0.25, 0.01, 0.2968, 0.01461, 0.25, 0.05658, 0.2123, 0.06029, 0.2032, 0.01461, 0.25, 0.01, 0.2123, 0.06029, 0.176, 0.0713, 0.1582, 0.02827, 0.2032, 0.01461, 0.176, 0.0713, 0.1425, 0.08917, 0.1167, 0.05045, 0.1582, 0.02827, 0.1425, 0.08917, 0.1132, 0.1132, 0.08029, 0.08029, 0.1167, 0.05045, 0.1132, 0.1132, 0.08917, 0.1425, 0.05045, 0.1167, 0.08029, 0.08029, 0.08917, 0.1425, 0.0713, 0.176, 0.02827, 0.1582, 0.05045, 0.1167, 0.0713, 0.176, 0.06029, 0.2123, 0.01461, 0.2032, 0.02827, 0.1582, 0.06029, 0.2123, 0.05658, 0.25, 0.01, 0.25, 0.01461, 0.2032, 0.05658, 0.25, 0.06029, 0.2877, 0.01461, 0.2968, 0.01, 0.25, 0.06029, 0.2877, 0.0713, 0.324, 0.02827, 0.3418, 0.01461, 0.2968, 0.0713, 0.324, 0.08917, 0.3575, 0.05045, 0.3833, 0.02827, 0.3418, 0.08917, 0.3575, 0.1132, 0.3868, 0.08029, 0.4197, 0.05045, 0.3833, 0.1132, 0.3868, 0.1425, 0.4108, 0.1167, 0.4496, 0.08029, 0.4197, 0.1425, 0.4108, 0.176, 0.4287, 0.1582, 0.4717, 0.1167, 0.4496, 0.176, 0.4287, 0.2123, 0.4397, 0.2032, 0.4854, 0.1582, 0.4717, 0.2123, 0.4397, 0.25, 0.4434, 0.25, 0.49, 0.2032, 0.4854, 0.2877, 0.4397, 0.25, 0.4434, 0.2123, 0.4397, 0.176, 0.4287, 0.1425, 0.4108, 0.1132, 0.3868, 0.08917, 0.3575, 0.0713, 0.324, 0.06029, 0.2877, 0.05658, 0.25, 0.06029, 0.2123, 0.0713, 0.176, 0.08917, 0.1425, 0.1132, 0.1132, 0.1425, 0.08917, 0.176, 0.0713, 0.2123, 0.06029, 0.25, 0.05658, 0.2877, 0.06029, 0.324, 0.0713, 0.3575, 0.08917, 0.3868, 0.1132, 0.4108, 0.1425, 0.4287, 0.176, 0.4397, 0.2123, 0.4434, 0.25, 0.4397, 0.2877, 0.4287, 0.324, 0.4108, 0.3575, 0.3868, 0.3868, 0.3575, 0.4108, 0.324, 0.4287, 0.4108, 0.3575, 0.3868, 0.3868, 0.3868, 0.3868, 0.4108, 0.3575, 0.25, 0.4434, 0.2123, 0.4397, 0.2123, 0.4397, 0.25, 0.4434, 0.1425, 0.08917, 0.176, 0.0713, 0.176, 0.0713, 0.1425, 0.08917, 0.4287, 0.324, 0.4108, 0.3575, 0.4108, 0.3575, 0.4287, 0.324, 0.1132, 0.1132, 0.1425, 0.08917, 0.1425, 0.08917, 0.1132, 0.1132, 0.4397, 0.2877, 0.4287, 0.324, 0.4287, 0.324, 0.4397, 0.2877, 0.08917, 0.1425, 0.1132, 0.1132, 0.1132, 0.1132, 0.08917, 0.1425, 0.4434, 0.25, 0.4397, 0.2877, 0.4397, 0.2877, 0.4434, 0.25, 0.0713, 0.176, 0.08917, 0.1425, 0.08917, 0.1425, 0.0713, 0.176, 0.4397, 0.2123, 0.4434, 0.25, 0.4434, 0.25, 0.4397, 0.2123, 0.06029, 0.2123, 0.0713, 0.176, 0.0713, 0.176, 0.06029, 0.2123, 0.4287, 0.176, 0.4397, 0.2123, 0.4397, 0.2123, 0.4287, 0.176, 0.05658, 0.25, 0.06029, 0.2123, 0.06029, 0.2123, 0.05658, 0.25, 0.4108, 0.1425, 0.4287, 0.176, 0.4287, 0.176, 0.4108, 0.1425, 0.06029, 0.2877, 0.05658, 0.25, 0.05658, 0.25, 0.06029, 0.2877, 0.3868, 0.1132, 0.4108, 0.1425, 0.4108, 0.1425, 0.3868, 0.1132, 0.0713, 0.324, 0.06029, 0.2877, 0.06029, 0.2877, 0.0713, 0.324, 0.3575, 0.08917, 0.3868, 0.1132, 0.3868, 0.1132, 0.3575, 0.08917, 0.08917, 0.3575, 0.0713, 0.324, 0.0713, 0.324, 0.08917, 0.3575, 0.324, 0.0713, 0.3575, 0.08917, 0.3575, 0.08917, 0.324, 0.0713, 0.2877, 0.4397, 0.25, 0.4434, 0.25, 0.4434, 0.2877, 0.4397, 0.1132, 0.3868, 0.08917, 0.3575, 0.08917, 0.3575, 0.1132, 0.3868, 0.2877, 0.06029, 0.324, 0.0713, 0.324, 0.0713, 0.2877, 0.06029, 0.324, 0.4287, 0.2877, 0.4397, 0.2877, 0.4397, 0.324, 0.4287, 0.1425, 0.4108, 0.1132, 0.3868, 0.1132, 0.3868, 0.1425, 0.4108, 0.25, 0.05658, 0.2877, 0.06029, 0.2877, 0.06029, 0.25, 0.05658, 0.3575, 0.4108, 0.324, 0.4287, 0.324, 0.4287, 0.3575, 0.4108, 0.176, 0.4287, 0.1425, 0.4108, 0.1425, 0.4108, 0.176, 0.4287, 0.2123, 0.06029, 0.25, 0.05658, 0.25, 0.05658, 0.2123, 0.06029, 0.3868, 0.3868, 0.3575, 0.4108, 0.3575, 0.4108, 0.3868, 0.3868, 0.2123, 0.4397, 0.176, 0.4287, 0.176, 0.4287, 0.2123, 0.4397])
me_cylinder_008.use_remesh_fix_poles = True
me_cylinder_008.use_remesh_preserve_attributes = False
me_cylinder_008.use_mirror_vertex_groups = False
me_cylinder_008.update()

# ---- objects
ob_cube = bpy.data.objects.new('Cube', me_cube)
ob_cylinder_003 = bpy.data.objects.new('Cylinder.003', me_cylinder_003)
ob_cylinder_000 = bpy.data.objects.new('Cylinder.000', me_cylinder_005)
ob_cylinder_001 = bpy.data.objects.new('Cylinder.001', me_cylinder_006)
ob_cylinder_002 = bpy.data.objects.new('Cylinder.002', me_cylinder_007)
ob_cylinder_004 = bpy.data.objects.new('Cylinder.004', me_cylinder_008)

# ---- transforms, parenting, visibility, modifiers, constraints
ob_cube.location = (0.0, 0.4211, 0.0)
ob_cube.scale = (0.6688, 1.677, 1.483)
ob_cube.lock_rotations_4d = False
ob_cube.empty_display_type = 'ARROWS'
ob_cube.lineart.crease_threshold = 0.0
_m = ob_cube.modifiers.new('Subdivision', 'SUBSURF')
_m.uv_smooth = 'PRESERVE_CORNERS'
_m.levels = 3
_m.show_only_control_edges = False
ob_cylinder_003.location = (0.1051, 1.496, 0.7365)
ob_cylinder_003.rotation_euler = (-0.0928, 0.3411, 0.4916)
ob_cylinder_003.scale = (0.2433, 0.2889, 1.037)
ob_cylinder_003.lineart.crease_threshold = 0.0
ob_cylinder_000.location = (0.06157, 1.015, 1.298)
ob_cylinder_000.rotation_euler = (0.0845, 0.2442, 0.543)
ob_cylinder_000.scale = (0.2172, 0.2064, 1.06)
ob_cylinder_000.lineart.crease_threshold = 0.0
ob_cylinder_001.location = (0.1499, 0.374, 1.906)
ob_cylinder_001.rotation_euler = (0.2106, 0.1674, 0.5688)
ob_cylinder_001.scale = (0.228, 0.2333, 1.002)
ob_cylinder_001.lineart.crease_threshold = 0.0
ob_cylinder_002.location = (0.06157, -0.2593, 1.584)
ob_cylinder_002.rotation_euler = (0.3253, 0.09335, 0.5837)
ob_cylinder_002.scale = (0.2164, 0.2063, 1.0)
ob_cylinder_002.lineart.crease_threshold = 0.0
ob_cylinder_004.location = (0.2491, -0.6482, 0.8306)
ob_cylinder_004.rotation_euler = (0.4339, 0.2612, 0.5706)
ob_cylinder_004.scale = (0.201, 0.1732, 0.9891)
ob_cylinder_004.lineart.crease_threshold = 0.0

# ---- collection membership
col_collection.objects.link(ob_cube)
col_collection.objects.link(ob_cylinder_003)
col_collection.objects.link(ob_cylinder_000)
col_collection.objects.link(ob_cylinder_001)
col_collection.objects.link(ob_cylinder_002)
col_collection.objects.link(ob_cylinder_004)

# ---- scene / render settings (as saved in the file)
scene.frame_start = 1; scene.frame_end = 250; scene.frame_set(1)
scene.render.engine = 'BLENDER_EEVEE_NEXT'
scene.cycles.use_denoising = False
scene.cycles.samples = 128
scene.cycles.sampling_pattern = 'TABULATED_SOBOL'
scene.cycles.use_adaptive_sampling = False
scene.cycles.use_light_tree = False
scene.view_settings.view_transform = 'Filmic'
bpy.context.view_layer.update()

# ---- added for rendering (the .blend has no active camera and no usable light): camera, sun
cam_auto = bpy.data.cameras.new('AutoCamera')
cam_auto.lens = 50.0
cam_auto.sensor_width = 36.0
cam_auto.clip_end = 1000.0
ob_auto_camera = bpy.data.objects.new('AutoCamera', cam_auto)
scene.collection.objects.link(ob_auto_camera)
ob_auto_camera.location = (5.72531, -6.22304, 5.29608)
ob_auto_camera.rotation_euler = (1.09748, -7.21219e-08, 0.694738)
scene.camera = ob_auto_camera
light_auto_sun = bpy.data.lights.new('AutoSun', 'SUN')
light_auto_sun.energy = 3.0
light_auto_sun.angle = 0.0523599
ob_auto_sun = bpy.data.objects.new('AutoSun', light_auto_sun)
scene.collection.objects.link(ob_auto_sun)
ob_auto_sun.rotation_euler = (0.872665, 0.174533, 0.523599)
bpy.context.view_layer.update()
